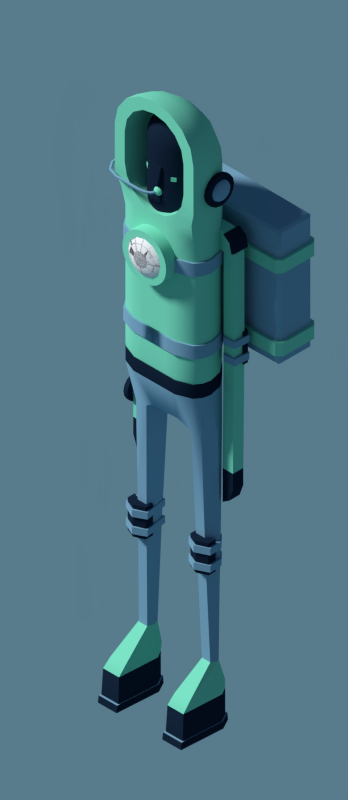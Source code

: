 # Source: char_traveler_turn.blend  (saved by Blender 2.78.0; exported with 4.5.12 LTS)
import bpy
from mathutils import Matrix  # noqa: F401  (used for matrix-valued properties, if any)

bpy.ops.wm.read_factory_settings(use_empty=True)
scene = bpy.context.scene
scene.name = 'Scene'

# ---- collections
col_collection_1 = bpy.data.collections.new('Collection 1'); scene.collection.children.link(col_collection_1)
col_collection_2 = bpy.data.collections.new('Collection 2'); scene.collection.children.link(col_collection_2)

# ---- materials (node trees are filled in below, after node groups)
mat_verde = bpy.data.materials.new('verde')
mat_verde.alpha_threshold = 0.0
mat_verde.diffuse_color = (0.2232, 0.8228, 0.5711, 1.0)
mat_verde.roughness = 0.5
mat_verde.specular_intensity = 0.2
mat_luz = bpy.data.materials.new('luz')
mat_luz.alpha_threshold = 0.0
mat_luz.diffuse_color = (1.0, 1.0, 1.0, 1.0)
mat_luz.roughness = 0.5
mat_luz.specular_intensity = 0.8125
mat_azul_oscuro = bpy.data.materials.new('azul_oscuro')
mat_azul_oscuro.alpha_threshold = 0.0
mat_azul_oscuro.diffuse_color = (0.009134, 0.02122, 0.04519, 1.0)
mat_azul_oscuro.roughness = 0.5
mat_azul_oscuro.specular_intensity = 0.03929
mat_cyan = bpy.data.materials.new('cyan')
mat_cyan.alpha_threshold = 0.0
mat_cyan.diffuse_color = (0.2232, 0.4383, 0.5956, 1.0)
mat_cyan.roughness = 0.5
mat_cyan.specular_intensity = 0.2
mat_azul_oscuro_001 = bpy.data.materials.new('azul_oscuro.001')
mat_azul_oscuro_001.alpha_threshold = 0.0
mat_azul_oscuro_001.diffuse_color = (0.009134, 0.02122, 0.04519, 1.0)
mat_azul_oscuro_001.roughness = 0.5
mat_azul_oscuro_001.specular_intensity = 0.03929
mat_luz_001 = bpy.data.materials.new('luz.001')
mat_luz_001.alpha_threshold = 0.0
mat_luz_001.diffuse_color = (1.0, 1.0, 1.0, 1.0)
mat_luz_001.roughness = 0.5
mat_luz_001.specular_intensity = 0.8125
mat_cyan_001 = bpy.data.materials.new('cyan.001')
mat_cyan_001.alpha_threshold = 0.0
mat_cyan_001.diffuse_color = (0.2232, 0.4383, 0.5956, 1.0)
mat_cyan_001.roughness = 0.5
mat_cyan_001.specular_intensity = 0.2

# ---- node groups
ng_auto_smooth = bpy.data.node_groups.new('Auto Smooth', 'GeometryNodeTree')
_s = ng_auto_smooth.interface.new_socket(name='Geometry', in_out='OUTPUT', socket_type='NodeSocketGeometry')
_s = ng_auto_smooth.interface.new_socket(name='Geometry', in_out='INPUT', socket_type='NodeSocketGeometry')
_s = ng_auto_smooth.interface.new_socket(name='Angle', in_out='INPUT', socket_type='NodeSocketFloat')
_s.subtype = 'ANGLE'
_s.min_value = 0.0
_s.max_value = 3.142
ng_auto_smooth.is_modifier = True
_N = ng_auto_smooth.nodes; _L = ng_auto_smooth.links
n0 = _N.new('NodeGroupOutput'); n0.name = 'Group Output'; n0.location = (480, -100)
n1 = _N.new('NodeGroupInput'); n1.name = 'Group Input'; n1.location = (-420, -300)
n2 = _N.new('NodeGroupInput'); n2.name = 'Group Input.001'; n2.location = (-60, -100)
n3 = _N.new('GeometryNodeSetShadeSmooth'); n3.name = 'Set Shade Smooth'; n3.location = (120, -100)
n3.domain = 'EDGE'
n4 = _N.new('GeometryNodeSetShadeSmooth'); n4.name = 'Set Shade Smooth.001'; n4.location = (300, -100)
n5 = _N.new('GeometryNodeInputMeshEdgeAngle'); n5.name = 'Edge Angle'; n5.location = (-420, -220)
n6 = _N.new('GeometryNodeInputEdgeSmooth'); n6.name = 'Is Edge Smooth'; n6.location = (-60, -160)
n7 = _N.new('GeometryNodeInputShadeSmooth'); n7.name = 'Is Face Smooth'; n7.location = (-240, -340)
n8 = _N.new('FunctionNodeBooleanMath'); n8.name = 'Boolean Math'; n8.location = (-60, -220)
n9 = _N.new('FunctionNodeCompare'); n9.name = 'Compare'; n9.location = (-240, -180)
n9.operation = 'LESS_EQUAL'
_L.new(n5.outputs[0], n9.inputs[0])
_L.new(n4.outputs[0], n0.inputs[0])
_L.new(n1.outputs[1], n9.inputs[1])
_L.new(n9.outputs[0], n8.inputs[0])
_L.new(n7.outputs[0], n8.inputs[1])
_L.new(n2.outputs[0], n3.inputs[0])
_L.new(n6.outputs[0], n3.inputs[1])
_L.new(n3.outputs[0], n4.inputs[0])
_L.new(n8.outputs[0], n3.inputs[2])
n0.is_active_output = True

# ---- material node trees

# ---- world
world_world = bpy.data.worlds.new('World'); scene.world = world_world
world_world.use_nodes = True; world_world.node_tree.nodes.clear()
_N = world_world.node_tree.nodes; _L = world_world.node_tree.links
n0 = _N.new('ShaderNodeOutputWorld'); n0.name = 'World Output'; n0.location = (300, 300)
n1 = _N.new('ShaderNodeBackground'); n1.name = 'Background'; n1.location = (10, 300)
n2 = _N.new('ShaderNodeTexSky'); n2.name = 'Sky Texture'; n2.location = (-190, 300)
n2.sky_type = 'HOSEK_WILKIE'
n2.sun_elevation = 1.571
_L.new(n1.outputs[0], n0.inputs[0])
_L.new(n2.outputs[0], n1.inputs[0])
n0.is_active_output = True
world_world.color = (0.05088, 0.05088, 0.05088)
world_world.use_sun_shadow = False
world_world.sun_shadow_jitter_overblur = 0.0
world_world.cycles.sampling_method = 'NONE'
world_world.cycles.sample_map_resolution = 256

# ---- cameras
cam_camera = bpy.data.cameras.new('Camera')
cam_camera.type = 'ORTHO'
cam_camera.clip_end = 100.0
cam_camera.lens = 35.0
cam_camera.sensor_width = 32.0
cam_camera.sensor_height = 18.0
cam_camera.ortho_scale = 1.064
cam_camera.dof.focus_distance = 0.0

# ---- lights
light_sun_002 = bpy.data.lights.new('Sun.002', 'SUN')
light_sun_002.transmission_factor = 0.0
light_sun_002.angle = 0.1993
light_sun_002.energy = 3.0
light_sun_002.shadow_buffer_clip_start = 0.5
light_sun_002.shadow_soft_size = 0.1
light_sun_002.shadow_cascade_max_distance = 1000.0
light_sun_002.cycles.use_multiple_importance_sampling = False

# ---- meshes
me_cube_001 = bpy.data.meshes.new('Cube.001')
me_cube_001.from_pydata([(-0.000802, -0.0368, 0.8547), (-0.003109, -0.03526, 0.8547), (-0.004651, -0.03295, 0.8547), (-0.005192, -0.03023, 0.8547), (-0.004651, -0.0275, 0.8547), (-0.003109, -0.0252, 0.8547), (-0.000802, -0.02366, 0.8547), (0.00192, -0.02311, 0.8547), (-0.0004373, -0.0368, 0.8561), (-0.002436, -0.03526, 0.8572), (-0.003771, -0.03295, 0.858), (-0.00424, -0.03023, 0.8583), (-0.003771, -0.0275, 0.858), (-0.002436, -0.0252, 0.8572), (-0.0004373, -0.02366, 0.8561), (0.0005589, -0.0368, 0.8571), (-0.0005948, -0.03526, 0.8591), (-0.001366, -0.03295, 0.8604), (-0.001636, -0.03023, 0.8609), (-0.001366, -0.0275, 0.8604), (-0.0005948, -0.0252, 0.8591), (0.0005589, -0.02366, 0.8571), (0.00192, -0.0368, 0.8574), (0.00192, -0.03526, 0.8597), (0.00192, -0.03295, 0.8613), (0.00192, -0.03023, 0.8618), (0.00192, -0.0275, 0.8613), (0.00192, -0.0252, 0.8597), (0.00192, -0.02366, 0.8574), (0.00192, -0.03734, 0.8547), (0.003281, -0.0368, 0.8571), (0.004434, -0.03526, 0.8591), (0.005205, -0.03295, 0.8604), (0.005476, -0.03023, 0.8609), (0.005205, -0.0275, 0.8604), (0.004434, -0.0252, 0.8591), (0.003281, -0.02366, 0.8571), (0.004277, -0.0368, 0.8561), (0.006275, -0.03526, 0.8572), (0.00761, -0.03295, 0.858), (0.008079, -0.03023, 0.8583), (0.00761, -0.0275, 0.858), (0.006275, -0.0252, 0.8572), (0.004277, -0.02366, 0.8561), (0.004641, -0.0368, 0.8547), (0.006949, -0.03526, 0.8547), (0.008491, -0.03295, 0.8547), (0.009032, -0.03023, 0.8547), (0.008491, -0.0275, 0.8547), (0.006949, -0.0252, 0.8547), (0.004641, -0.02366, 0.8547), (0.004277, -0.0368, 0.8533), (0.006275, -0.03526, 0.8522), (0.00761, -0.03295, 0.8514), (0.008079, -0.03023, 0.8511), (0.00761, -0.0275, 0.8514), (0.006275, -0.0252, 0.8522), (0.004277, -0.02366, 0.8533), (0.003281, -0.0368, 0.8523), (0.004434, -0.03526, 0.8503), (0.005205, -0.03295, 0.849), (0.005476, -0.03023, 0.8485), (0.005205, -0.0275, 0.849), (0.004434, -0.0252, 0.8503), (0.003281, -0.02366, 0.8523), (0.00192, -0.0368, 0.852), (0.00192, -0.03526, 0.8497), (0.00192, -0.03295, 0.8481), (0.00192, -0.03023, 0.8476), (0.00192, -0.0275, 0.8481), (0.00192, -0.0252, 0.8497), (0.00192, -0.02366, 0.852), (0.0005589, -0.0368, 0.8523), (-0.0005948, -0.03526, 0.8503), (-0.001366, -0.03295, 0.849), (-0.001636, -0.03023, 0.8485), (-0.001366, -0.0275, 0.849), (-0.0005948, -0.0252, 0.8503), (0.0005589, -0.02366, 0.8523), (-0.0004373, -0.0368, 0.8533), (-0.002436, -0.03526, 0.8522), (-0.003771, -0.03295, 0.8514), (-0.00424, -0.03023, 0.8511), (-0.003771, -0.0275, 0.8514), (-0.002436, -0.0252, 0.8522), (-0.0004373, -0.02366, 0.8533), (-0.1111, 0.07402, 0.8129), (-0.109, 0.07609, 0.8129), (-0.1111, 0.07822, 0.8129), (-0.1132, 0.07614, 0.8129), (-0.1111, 0.07404, 0.8286), (-0.109, 0.07612, 0.8286), (-0.111, 0.07819, 0.8292), (-0.1132, 0.07612, 0.8292), (-0.1081, 0.07095, 0.8382), (-0.106, 0.07298, 0.8383), (-0.1076, 0.07462, 0.8401), (-0.1098, 0.07258, 0.84), (-0.1015, 0.06284, 0.8458), (-0.09921, 0.06468, 0.8462), (-0.1003, 0.06566, 0.8487), (-0.1027, 0.06381, 0.8484), (-0.09496, 0.05229, 0.851), (-0.09235, 0.0536, 0.8516), (-0.09323, 0.05413, 0.8543), (-0.09584, 0.05281, 0.8538), (-0.09212, 0.04206, 0.8529), (-0.08929, 0.04251, 0.8536), (-0.09007, 0.04267, 0.8565), (-0.0929, 0.04222, 0.8558), (-0.09215, -0.002733, 0.8529), (-0.08928, -0.002566, 0.8536), (-0.09004, -0.00261, 0.8565), (-0.09291, -0.002777, 0.8558), (-0.08913, -0.02823, 0.8529), (-0.08646, -0.0272, 0.8536), (-0.08717, -0.02747, 0.8565), (-0.08984, -0.02851, 0.8558), (-0.07892, -0.04246, 0.8529), (-0.07722, -0.04015, 0.8536), (-0.07767, -0.04076, 0.8565), (-0.07937, -0.04308, 0.8558), (-0.06154, -0.0482, 0.8529), (-0.06106, -0.04537, 0.8536), (-0.06119, -0.04612, 0.8565), (-0.06167, -0.04895, 0.8558), (-0.03718, -0.04876, 0.8529), (-0.03715, -0.04589, 0.8536), (-0.03716, -0.04665, 0.8565), (-0.03719, -0.04952, 0.8558), (-0.018, -0.04876, 0.8529), (-0.01823, -0.0459, 0.8536), (-0.01816, -0.04666, 0.8565), (-0.01793, -0.04952, 0.8558), (-0.007649, -0.04707, 0.8529), (-0.008655, -0.04438, 0.8536), (-0.008388, -0.0451, 0.8565), (-0.007382, -0.04778, 0.8558), (-0.001003, -0.04292, 0.8529), (-0.003121, -0.04098, 0.8536), (-0.002559, -0.0415, 0.8565), (-0.0004408, -0.04343, 0.8558), (0.002323, -0.03636, 0.8529), (-0.0004436, -0.0356, 0.8536), (0.0002908, -0.0358, 0.8565), (0.003057, -0.03657, 0.8558), (0.002973, -0.02766, 0.8529), (0.0001051, -0.02778, 0.8536), (0.0008665, -0.02775, 0.8565), (0.003734, -0.02763, 0.8558), (-0.1111, 0.08722, 0.8129), (-0.109, 0.0893, 0.8129), (-0.1111, 0.09142, 0.8129), (-0.1132, 0.08934, 0.8129), (-0.1111, 0.08723, 0.8419), (-0.109, 0.08932, 0.8417), (-0.1111, 0.09141, 0.8423), (-0.1131, 0.08932, 0.8426), (-0.1059, 0.085, 0.8529), (-0.104, 0.08716, 0.8523), (-0.1055, 0.08899, 0.8541), (-0.1074, 0.08683, 0.8547), (-0.09465, 0.07837, 0.8631), (-0.09264, 0.08049, 0.8626), (-0.09352, 0.08192, 0.865), (-0.09553, 0.0798, 0.8656), (-0.08359, 0.06819, 0.8706), (-0.08107, 0.06977, 0.8705), (-0.08149, 0.0707, 0.8733), (-0.084, 0.06912, 0.8734), (-0.07877, 0.05515, 0.8736), (-0.07586, 0.05569, 0.8737), (-0.07602, 0.05597, 0.8766), (-0.07894, 0.05544, 0.8765), (-0.07878, 0.05023, 0.8735), (-0.07581, 0.05026, 0.8737), (-0.07595, 0.05023, 0.8766), (-0.07892, 0.0502, 0.8765), (-0.07873, 0.04594, 0.8735), (-0.07576, 0.04596, 0.8736), (-0.07589, 0.04594, 0.8766), (-0.07886, 0.04592, 0.8764), (-0.07872, 0.03956, 0.8735), (-0.07575, 0.03955, 0.8736), (-0.07588, 0.03956, 0.8766), (-0.07885, 0.03957, 0.8764), (-0.07881, 0.02797, 0.8735), (-0.07585, 0.02793, 0.8737), (-0.07598, 0.02797, 0.8766), (-0.07895, 0.028, 0.8765), (-0.1111, 0.1023, 0.8129), (-0.109, 0.1044, 0.8129), (-0.1111, 0.1065, 0.8129), (-0.1132, 0.1044, 0.8129), (-0.1111, 0.1023, 0.8629), (-0.109, 0.1044, 0.8629), (-0.1111, 0.1065, 0.8629), (-0.1132, 0.1044, 0.8629), (0.008757, 0.01247, 0.969), (0.01718, 0.01247, 0.9665), (0.02494, 0.01247, 0.9623), (0.03174, 0.01247, 0.9567), (0.03732, 0.01247, 0.9499), (0.04147, 0.01247, 0.9422), (0.04403, 0.01247, 0.9338), (0.04489, 0.01247, 0.925), (0.008589, 0.01076, 0.969), (0.01685, 0.00912, 0.9665), (0.02446, 0.007606, 0.9623), (0.03113, 0.006279, 0.9567), (0.03661, 0.00519, 0.9499), (0.04067, 0.004381, 0.9422), (0.04318, 0.003883, 0.9338), (0.04403, 0.003714, 0.925), (0.008091, 0.00912, 0.969), (0.01587, 0.005898, 0.9665), (0.02304, 0.002928, 0.9623), (0.02932, 0.0003249, 0.9567), (0.03448, -0.001811, 0.9499), (0.03831, -0.003399, 0.9422), (0.04067, -0.004376, 0.9338), (0.04147, -0.004706, 0.925), (0.007281, 0.007606, 0.969), (0.01428, 0.002928, 0.9665), (0.02074, -0.001383, 0.9623), (0.02639, -0.005163, 0.9567), (0.03103, -0.008264, 0.9499), (0.03448, -0.01057, 0.9422), (0.03661, -0.01199, 0.9338), (0.03732, -0.01247, 0.925), (0.006192, 0.006279, 0.969), (0.01215, 0.0003249, 0.9665), (0.01763, -0.005163, 0.9623), (0.02244, -0.009972, 0.9567), (0.02639, -0.01392, 0.9499), (0.02932, -0.01685, 0.9422), (0.03113, -0.01866, 0.9338), (0.03174, -0.01927, 0.925), (0.004865, 0.00519, 0.969), (0.009543, -0.001811, 0.9665), (0.01385, -0.008264, 0.9623), (0.01763, -0.01392, 0.9567), (0.02074, -0.01856, 0.9499), (0.02304, -0.02201, 0.9422), (0.02446, -0.02413, 0.9338), (0.02494, -0.02485, 0.925), (0.003351, 0.004381, 0.969), (0.006574, -0.003399, 0.9665), (0.009543, -0.01057, 0.9623), (0.01215, -0.01685, 0.9567), (0.01428, -0.02201, 0.9499), (0.01587, -0.02584, 0.9422), (0.01685, -0.0282, 0.9338), (0.01718, -0.029, 0.925), (0.001708, 0.003883, 0.969), (0.003351, -0.004376, 0.9665), (0.004865, -0.01199, 0.9623), (0.006192, -0.01866, 0.9567), (0.007281, -0.02413, 0.9499), (0.008091, -0.0282, 0.9422), (0.008589, -0.03071, 0.9338), (0.008757, -0.03155, 0.925), (0.008757, -0.03155, 0.8224), (0.01718, -0.029, 0.8224), (0.02494, -0.02485, 0.8224), (0.03174, -0.01927, 0.8224), (0.03732, -0.01247, 0.8224), (0.04147, -0.004706, 0.8224), (0.04403, 0.003714, 0.8224), (0.04489, 0.01247, 0.8224), (0.008006, -0.03747, 0.7171), (0.0157, -0.03747, 0.7195), (0.0228, -0.03747, 0.7233), (0.02902, -0.03747, 0.7284), (0.03412, -0.03747, 0.7346), (0.03791, -0.03747, 0.7417), (0.04025, -0.03747, 0.7494), (0.04104, -0.03747, 0.7574), (0.04025, -0.03747, 0.7654), (0.03791, -0.03747, 0.7731), (0.03412, -0.03747, 0.7802), (0.02902, -0.03747, 0.7864), (0.0228, -0.03747, 0.7915), (0.0157, -0.03747, 0.7953), (0.008006, -0.03747, 0.7976), (0.008006, -0.05602, 0.7171), (0.0157, -0.05602, 0.7195), (0.0228, -0.05602, 0.7233), (0.02902, -0.05602, 0.7284), (0.03412, -0.05602, 0.7346), (0.03791, -0.05602, 0.7417), (0.04025, -0.05602, 0.7494), (0.04104, -0.05602, 0.7574), (0.04025, -0.05602, 0.7654), (0.03791, -0.05602, 0.7731), (0.03412, -0.05602, 0.7802), (0.02902, -0.05602, 0.7864), (0.0228, -0.05602, 0.7915), (0.0157, -0.05602, 0.7953), (0.008006, -0.05602, 0.7976), (-0.02647, -0.05601, 0.7727), (-0.02026, -0.0606, 0.7691), (-0.01097, -0.06366, 0.7637), (-0.006331, -0.06366, 0.7683), (-0.0117, -0.0606, 0.7776), (-0.01528, -0.05601, 0.7838), (0.006331, -0.06366, 0.7683), (0.0117, -0.0606, 0.7776), (0.01528, -0.05601, 0.7838), (0.02647, -0.05601, 0.7727), (0.02026, -0.0606, 0.7691), (0.01097, -0.06366, 0.7637), (0.01266, -0.06366, 0.7574), (0.0234, -0.0606, 0.7574), (0.03057, -0.05601, 0.7574), (0.02647, -0.05601, 0.7421), (0.02026, -0.0606, 0.7457), (0.01097, -0.06366, 0.751), (0.006331, -0.06366, 0.7464), (0.0117, -0.0606, 0.7371), (0.01528, -0.05601, 0.7309), (-0.006331, -0.06366, 0.7464), (-0.0117, -0.0606, 0.7371), (-0.01528, -0.05601, 0.7309), (-0.02647, -0.05601, 0.7421), (-0.02026, -0.0606, 0.7457), (-0.01097, -0.06366, 0.751), (-0.01266, -0.06366, 0.7574), (-0.0234, -0.0606, 0.7574), (-0.03057, -0.05601, 0.7574), (0.02209, -0.03747, 0.7994), (0.07394, -0.03747, 0.8937), (0.05544, -0.03747, 0.9265), (0.05122, -0.03747, 0.9477), (0.0392, -0.03747, 0.9657), (0.02122, -0.03747, 0.9777), (0.02122, -0.03747, 0.8258), (0.0392, -0.03747, 0.8379), (0.05122, -0.03747, 0.8558), (0.05544, -0.03747, 0.8771), (0.07392, -0.03747, 0.9317), (0.0683, -0.03747, 0.9584), (0.05227, -0.03747, 0.9811), (0.02829, -0.03747, 0.9962), (0.07392, -0.0289, 0.9304), (0.0683, -0.02286, 0.9562), (0.05227, -0.01775, 0.9781), (0.02829, -0.01433, 0.9927), (0.07392, -0.02091, 0.9266), (0.0683, -0.009255, 0.9497), (0.05227, 0.0006283, 0.9693), (0.02829, 0.007232, 0.9825), (0.07392, -0.01406, 0.9205), (0.0683, 0.002431, 0.9394), (0.05227, 0.01641, 0.9555), (0.02829, 0.02575, 0.9662), (0.07392, -0.008794, 0.9127), (0.0683, 0.0114, 0.9261), (0.05227, 0.02852, 0.9374), (0.02829, 0.03996, 0.945), (0.07392, -0.005486, 0.9035), (0.0683, 0.01704, 0.9105), (0.05227, 0.03613, 0.9163), (0.02829, 0.04889, 0.9202), (0.07392, -0.004358, 0.8937), (0.0683, 0.01896, 0.8937), (0.05227, 0.03873, 0.8937), (0.02829, 0.05193, 0.8937), (0.05544, -0.03747, 0.8937), (0.07392, -0.004358, 0.8153), (0.0683, 0.01896, 0.8153), (0.05227, 0.03873, 0.8153), (0.02829, 0.05193, 0.8153), (0.02829, 0.05193, 0.7994), (0.05227, 0.03873, 0.7994), (0.07394, -0.03747, 0.8527), (0.02829, 0.05193, 0.8527), (0.0683, 0.01896, 0.8527), (0.05227, 0.03873, 0.8527), (0.07392, -0.004358, 0.8527), (0.05227, 0.03873, 0.8732), (0.07394, -0.03747, 0.8732), (0.02829, 0.05193, 0.8732), (0.0683, 0.01896, 0.8732), (0.07392, -0.004358, 0.8732), (0.06591, -0.03319, 0.8299), (0.02829, 0.05193, 0.8322), (0.0683, 0.01896, 0.8322), (0.07392, -0.004358, 0.8322), (0.05227, 0.03873, 0.8322), (0.0683, 0.01896, 0.7994), (0.07392, -0.004358, 0.7994), (0.02209, -0.03747, 0.8153), (0.03874, -0.03747, 0.8153), (0.05544, -0.03393, 0.9265), (0.05122, -0.03393, 0.9477), (0.0392, -0.03393, 0.9657), (0.02122, -0.03393, 0.9777), (0.02122, -0.03393, 0.8258), (0.0392, -0.03393, 0.8379), (0.05122, -0.03393, 0.8558), (0.05544, -0.03393, 0.8771), (0.05544, -0.03393, 0.8937), (0.03874, -0.03747, 0.7994), (0.02209, -0.03747, 0.7667), (0.02829, 0.05193, 0.7667), (0.05227, 0.03873, 0.7667), (0.0683, 0.01896, 0.7667), (0.07392, -0.004358, 0.7667), (0.03874, -0.03747, 0.7667), (0.07124, -0.01703, 0.7994), (0.07124, -0.01703, 0.7667), (0.06362, -0.02777, 0.7994), (0.06362, -0.02777, 0.7667), (0.02209, -0.03747, 0.5675), (0.02829, 0.05193, 0.5675), (0.05227, 0.03873, 0.5675), (0.0683, 0.01896, 0.5675), (0.07392, -0.004358, 0.5675), (0.03874, -0.03747, 0.5675), (0.07124, -0.01703, 0.5675), (0.06362, -0.02777, 0.5675), (0.02209, -0.03747, 0.5454), (0.02829, 0.05193, 0.5454), (0.05227, 0.03873, 0.5454), (0.0683, 0.01896, 0.5454), (0.07392, -0.004358, 0.5454), (0.03874, -0.03747, 0.5454), (0.07124, -0.01703, 0.5454), (0.06362, -0.02777, 0.5454), (0.0683, 0.01896, 0.5746), (0.05227, 0.03873, 0.5746), (0.02209, -0.03747, 0.5746), (0.03874, -0.03747, 0.5746), (0.02829, 0.05193, 0.5746), (0.07392, -0.004358, 0.5746), (0.06362, -0.02777, 0.5746), (0.07124, -0.01703, 0.5746), (0.0676, 0.01875, 0.568), (0.02242, -0.03643, 0.568), (0.07311, -0.004051, 0.568), (0.05193, 0.03808, 0.568), (0.0387, -0.03643, 0.568), (0.02848, 0.051, 0.568), (0.06303, -0.02694, 0.568), (0.07049, -0.01644, 0.568), (0.02213, -0.01672, 0.4889), (0.0248, 0.0365, 0.4889), (0.04208, 0.03187, 0.4738), (0.06541, 0.02509, 0.4738), (0.07341, 0.009176, 0.4738), (0.04208, -0.009961, 0.4738), (0.06141, -0.009961, 0.4738), (0.03822, 0.009176, 0.4738), (0.02252, 0.009928, 0.4738), (0.06568, 0.01672, 0.1051), (0.06735, 0.02014, 0.2753), (0.075, 0.01155, 0.2753), (0.06334, -0.004291, 0.2753), (0.04742, -0.004291, 0.2753), (0.04389, 0.01155, 0.2753), (0.04742, 0.02501, 0.2753), (0.07254, 0.01154, 0.1051), (0.06712, 0.001015, 0.1051), (0.05146, 0.001015, 0.1051), (0.04843, 0.01154, 0.1051), (0.05116, 0.02028, 0.1051), (0.07392, 0.00738, 0.8998), (0.07392, -0.002208, 0.8979), (0.07392, -0.01034, 0.8925), (0.07392, -0.01577, 0.8843), (0.07392, -0.01767, 0.8748), (0.07392, -0.01577, 0.8652), (0.07392, -0.01034, 0.857), (0.07392, -0.002208, 0.8516), (0.07392, 0.00738, 0.8497), (0.07392, 0.01697, 0.8516), (0.07392, 0.0251, 0.857), (0.07392, 0.03053, 0.8652), (0.07392, 0.03244, 0.8748), (0.07392, 0.03053, 0.8843), (0.07392, 0.0251, 0.8925), (0.07392, 0.01697, 0.8979), (0.08076, 0.00738, 0.8998), (0.08076, -0.002208, 0.8979), (0.08076, -0.01034, 0.8925), (0.08076, -0.01577, 0.8843), (0.08076, -0.01767, 0.8748), (0.08076, -0.01577, 0.8652), (0.08076, -0.01034, 0.857), (0.08076, -0.002208, 0.8516), (0.08076, 0.00738, 0.8497), (0.08076, 0.01697, 0.8516), (0.08076, 0.0251, 0.857), (0.08076, 0.03053, 0.8652), (0.08076, 0.03244, 0.8748), (0.08076, 0.03053, 0.8843), (0.08076, 0.0251, 0.8925), (0.08076, 0.01697, 0.8979), (0.08789, 0.00738, 0.8809), (0.08622, 0.00738, 0.8862), (0.08371, 0.00738, 0.8897), (0.08076, 0.00738, 0.8909), (0.08789, 0.009743, 0.8805), (0.08622, 0.01175, 0.8853), (0.08371, 0.01308, 0.8885), (0.08076, 0.01355, 0.8897), (0.08789, 0.01175, 0.8791), (0.08622, 0.01545, 0.8828), (0.08371, 0.01792, 0.8853), (0.08076, 0.01879, 0.8862), (0.08789, 0.01308, 0.8771), (0.08622, 0.01792, 0.8791), (0.08371, 0.02115, 0.8805), (0.08076, 0.02228, 0.8809), (0.08789, 0.01355, 0.8748), (0.08622, 0.01879, 0.8748), (0.08371, 0.02228, 0.8748), (0.08076, 0.02351, 0.8748), (0.08848, 0.00738, 0.8748), (0.08789, 0.01308, 0.8724), (0.08622, 0.01792, 0.8704), (0.08371, 0.02115, 0.8691), (0.08076, 0.02228, 0.8686), (0.08789, 0.01175, 0.8704), (0.08622, 0.01545, 0.8667), (0.08371, 0.01792, 0.8642), (0.08076, 0.01879, 0.8633), (0.08789, 0.009743, 0.8691), (0.08622, 0.01175, 0.8642), (0.08371, 0.01308, 0.861), (0.08076, 0.01355, 0.8599), (0.08789, 0.00738, 0.8686), (0.08622, 0.00738, 0.8633), (0.08371, 0.00738, 0.8599), (0.08076, 0.00738, 0.8586), (0.08789, 0.005018, 0.8691), (0.08622, 0.003015, 0.8642), (0.08371, 0.001677, 0.861), (0.08076, 0.001207, 0.8599), (0.08789, 0.003015, 0.8704), (0.08622, -0.0006852, 0.8667), (0.08371, -0.003158, 0.8642), (0.08076, -0.004026, 0.8633), (0.08789, 0.001677, 0.8724), (0.08622, -0.003158, 0.8704), (0.08371, -0.006389, 0.8691), (0.08076, -0.007523, 0.8686), (0.08789, 0.001207, 0.8748), (0.08622, -0.004026, 0.8748), (0.08371, -0.007523, 0.8748), (0.08076, -0.008751, 0.8748), (0.08789, 0.001677, 0.8771), (0.08622, -0.003158, 0.8791), (0.08371, -0.006388, 0.8805), (0.08076, -0.007523, 0.8809), (0.08789, 0.003015, 0.8791), (0.08622, -0.0006852, 0.8828), (0.08371, -0.003158, 0.8853), (0.08076, -0.004026, 0.8862), (0.08789, 0.005018, 0.8805), (0.08622, 0.003015, 0.8853), (0.08371, 0.001677, 0.8885), (0.08076, 0.001207, 0.8897), (0.135, 0.05782, 0.597), (0.135, 0.06243, 0.5924), (0.1396, 0.0625, 0.597), (0.135, 0.06243, 0.8116), (0.135, 0.05782, 0.807), (0.1396, 0.0625, 0.807), (0.135, 0.1214, 0.597), (0.1396, 0.1167, 0.597), (0.135, 0.1168, 0.5924), (0.135, 0.1168, 0.8116), (0.1396, 0.1167, 0.807), (0.135, 0.1214, 0.807), (0.07048, 0.02589, 0.0543), (0.07923, 0.01154, 0.0543), (0.07558, -0.05792, 0.0543), (0.04552, -0.05792, 0.0543), (0.04174, 0.01154, 0.0543), (0.05063, 0.02589, 0.0543), (0.07232, 0.02932, 0.000692), (0.08268, 0.01013, 0.000692), (0.07836, -0.06511, 0.000692), (0.04278, -0.06511, 0.000692), (0.03829, 0.01013, 0.000692), (0.04882, 0.02932, 0.000692), (0.0743, 0.03873, 0.7994), (0.0743, 0.01896, 0.7994), (0.0743, 0.03873, 0.7667), (0.0743, 0.01896, 0.7667), (0.08815, 0.03873, 0.7903), (0.08815, 0.01896, 0.7903), (0.0937, 0.03873, 0.7667), (0.0937, 0.01896, 0.7667), (0.0743, 0.03873, 0.6124), (0.0743, 0.01896, 0.6124), (0.0937, 0.03873, 0.6124), (0.0937, 0.01896, 0.6124), (0.0743, 0.03675, 0.4166), (0.0743, 0.01698, 0.4166), (0.0937, 0.03675, 0.4166), (0.0937, 0.01698, 0.4166), (0.0743, 0.03675, 0.3614), (0.0743, 0.01698, 0.3614), (0.08679, 0.03675, 0.3693), (0.08679, 0.01698, 0.3693), (0.0743, 0.01698, 0.389), (0.0937, 0.01698, 0.389), (0.0743, 0.03675, 0.389), (0.0937, 0.03675, 0.389), (0.04207, -0.01128, 0.2566), (0.04207, -0.01128, 0.3085), (0.04207, 0.002341, 0.2566), (0.04207, 0.002341, 0.3085), (0.07592, -0.01128, 0.2566), (0.07592, -0.01128, 0.3085), (0.07592, 0.002341, 0.2566), (0.07592, 0.002341, 0.3085), (0.059, -0.004811, 0.3085), (0.059, -0.004811, 0.2566), (0.059, -0.01843, 0.3085), (0.059, -0.01843, 0.2566), (0.03866, -0.0112, 0.2906), (0.03866, -0.0112, 0.3019), (0.04514, 0.02852, 0.2906), (0.04514, 0.02852, 0.3019), (0.07939, -0.011, 0.2906), (0.07939, -0.011, 0.3019), (0.07801, 0.01101, 0.2906), (0.07801, 0.01101, 0.3019), (0.0663, 0.0236, 0.3019), (0.0663, 0.0236, 0.2906), (0.05795, -0.02135, 0.3019), (0.05795, -0.02135, 0.2906), (0.03866, -0.0112, 0.2627), (0.03866, -0.0112, 0.274), (0.04514, 0.02852, 0.2627), (0.04514, 0.02852, 0.274), (0.07939, -0.011, 0.2627), (0.07939, -0.011, 0.274), (0.07801, 0.01101, 0.2627), (0.07801, 0.01101, 0.274), (0.0663, 0.0236, 0.274), (0.0663, 0.0236, 0.2627), (0.05795, -0.02135, 0.274), (0.05795, -0.02135, 0.2627), (0.04328, -0.0638, 0.01223), (0.07785, -0.0638, 0.01223), (0.07199, 0.0287, 0.01223), (0.04914, 0.0287, 0.01223), (0.08205, 0.01038, 0.01223), (0.03892, 0.01038, 0.01223), (0.07652, -0.06025, 0.01223), (0.05002, 0.0254, 0.01223), (0.08039, 0.008613, 0.01223), (0.0446, -0.06025, 0.01223), (0.0711, 0.0254, 0.01223), (0.04058, 0.008613, 0.01223), (0.09605, 0.04322, 0.5861), (0.09605, 0.04322, 0.638), (0.09623, 0.03432, 0.5861), (0.09623, 0.03432, 0.638), (0.06957, 0.04283, 0.5861), (0.06957, 0.04283, 0.638), (0.06976, 0.03394, 0.5861), (0.06976, 0.03394, 0.638), (0.0829, 0.0388, 0.638), (0.0829, 0.0388, 0.5861), (0.0821, 0.04647, 0.638), (0.0821, 0.04647, 0.5861), (0.09873, 0.0432, 0.6201), (0.09873, 0.0432, 0.6314), (0.09684, 0.01718, 0.6201), (0.09684, 0.01718, 0.6314), (0.06686, 0.04261, 0.6201), (0.06686, 0.04261, 0.6314), (0.07315, 0.01997, 0.6201), (0.07315, 0.01997, 0.6314), (0.07757, 0.01528, 0.6314), (0.07757, 0.01528, 0.6201), (0.08288, 0.04839, 0.6314), (0.08288, 0.04839, 0.6201), (0.09873, 0.0432, 0.5922), (0.09873, 0.0432, 0.6035), (0.09684, 0.01718, 0.5922), (0.09684, 0.01718, 0.6035), (0.06686, 0.04261, 0.5922), (0.06686, 0.04261, 0.6035), (0.07315, 0.01997, 0.5922), (0.07315, 0.01997, 0.6035), (0.07757, 0.01528, 0.6035), (0.07757, 0.01528, 0.5922), (0.08288, 0.04839, 0.6035), (0.08288, 0.04839, 0.5922), (0.05544, 0.01315, 0.9265), (0.05122, 0.01315, 0.9477), (0.0392, 0.01315, 0.9657), (0.02122, 0.01315, 0.9777), (0.02122, 0.01315, 0.8258), (0.0392, 0.01315, 0.8379), (0.05122, 0.01315, 0.8558), (0.05544, 0.01315, 0.8771), (0.05544, 0.01315, 0.8937), (0.02494, -0.02485, 0.908), (0.008757, -0.03155, 0.908), (0.01718, -0.029, 0.908), (0.04147, -0.004706, 0.908), (0.03174, -0.01927, 0.908), (0.04489, 0.01247, 0.908), (0.03732, -0.01247, 0.908), (0.04403, 0.003714, 0.908), (0.04244, 0.005234, 0.8653), (0.04244, 0.005234, 0.8915), (0.04244, 0.01971, 0.8653), (0.04244, 0.01971, 0.8915), (0.05212, 0.005234, 0.8653), (0.05212, 0.005234, 0.8915), (0.05212, 0.01971, 0.8653), (0.05212, 0.01971, 0.8915), (0.02184, -0.02791, 0.8776), (0.02184, -0.02791, 0.8838), (0.02184, -0.01906, 0.8776), (0.02184, -0.01906, 0.8838), (0.02757, -0.02389, 0.8776), (0.02757, -0.02389, 0.8838), (0.02757, -0.01906, 0.8776), (0.02757, -0.01906, 0.8838), (0.005562, -0.03713, 0.8678), (0.008929, -0.03401, 0.897), (0.005562, -0.03079, 0.8678), (0.008929, -0.03079, 0.897), (0.07571, 0.041, 0.797), (0.07571, 0.01669, 0.797), (0.08727, 0.041, 0.7877), (0.08727, 0.01669, 0.7877), (0.09121, 0.041, 0.7709), (0.09121, 0.01669, 0.7709), (0.08285, 0.041, 0.802), (0.08285, 0.01669, 0.802), (0.09441, 0.041, 0.7927), (0.09441, 0.01669, 0.7927), (0.09835, 0.041, 0.7759), (0.09835, 0.01669, 0.7759), (0.1396, 0.1167, 0.7671), (0.135, 0.1214, 0.7671), (0.135, 0.05782, 0.7671), (0.1396, 0.0625, 0.7671), (0.1396, 0.1167, 0.7671), (0.135, 0.1214, 0.7671), (0.135, 0.05782, 0.7671), (0.1396, 0.0625, 0.7671), (0.1396, 0.1167, 0.7457), (0.135, 0.1214, 0.7457), (0.135, 0.05782, 0.7457), (0.1396, 0.0625, 0.7457), (7.245e-05, 0.1285, 0.7671), (7.245e-05, 0.1285, 0.7457), (0.1372, 0.1266, 0.7457), (0.1372, 0.1266, 0.7671), (0.1449, 0.1189, 0.7457), (0.1449, 0.1189, 0.7671), (0.1373, 0.05262, 0.7671), (0.1373, 0.05262, 0.7457), (7.837e-05, 0.05056, 0.7457), (7.837e-05, 0.05056, 0.7671), (0.1449, 0.06035, 0.7457), (0.1449, 0.06035, 0.7671), (0.1396, 0.1167, 0.6325), (0.135, 0.1214, 0.6325), (0.135, 0.05782, 0.6325), (0.1396, 0.0625, 0.6325), (0.1396, 0.1167, 0.6111), (0.135, 0.1214, 0.6111), (0.135, 0.05782, 0.6111), (0.1396, 0.0625, 0.6111), (0.1372, 0.1266, 0.6111), (0.1372, 0.1266, 0.6325), (0.1449, 0.1189, 0.6111), (0.1449, 0.1189, 0.6325), (0.1373, 0.05262, 0.6325), (0.1373, 0.05262, 0.6111), (7.837e-05, 0.05056, 0.6111), (7.837e-05, 0.05056, 0.6325), (0.1449, 0.06035, 0.6111), (0.1449, 0.06035, 0.6325), (0.05227, 0.03873, 0.6113), (0.03874, -0.03747, 0.6113), (0.02829, 0.05193, 0.6113), (0.06362, -0.02777, 0.6113), (0.07124, -0.01703, 0.6113), (0.0683, 0.01896, 0.6113), (0.02209, -0.03747, 0.6113), (0.07392, -0.004358, 0.6113), (0.05227, 0.03873, 0.6113), (0.03874, -0.03747, 0.6113), (0.02829, 0.05193, 0.6113), (0.06362, -0.02777, 0.6113), (0.07124, -0.01703, 0.6113), (0.0683, 0.01896, 0.6113), (0.02209, -0.03747, 0.6113), (0.07392, -0.004358, 0.6113), (0.05227, 0.03873, 0.6329), (0.03874, -0.03747, 0.6329), (0.02829, 0.05193, 0.6329), (0.06362, -0.02777, 0.6329), (0.07124, -0.01703, 0.6329), (0.0683, 0.01896, 0.6329), (0.02209, -0.03747, 0.6329), (0.07392, -0.004358, 0.6329), (0.07385, -0.01817, 0.6113), (0.07385, -0.01817, 0.6329), (0.06541, -0.03006, 0.6329), (0.06541, -0.03006, 0.6113), (0.07086, 0.02023, 0.6113), (0.07086, 0.02023, 0.6329), (0.07678, -0.004317, 0.6329), (0.07678, -0.004317, 0.6113), (0.03927, -0.04026, 0.6113), (0.03927, -0.04026, 0.6329), (0.02209, -0.04026, 0.6329), (0.02209, -0.04026, 0.6113), (0.0004514, 0.05933, 0.6113), (0.0004514, 0.05933, 0.6329), (0.02921, 0.05461, 0.6329), (0.02921, 0.05461, 0.6113), (0.05409, 0.04091, 0.6113), (0.05409, 0.04091, 0.6329), (0.05227, 0.03873, 0.7451), (0.03874, -0.03747, 0.7451), (0.02829, 0.05193, 0.7451), (0.06362, -0.02777, 0.7451), (0.07124, -0.01703, 0.7451), (0.0683, 0.01896, 0.7451), (0.02209, -0.03747, 0.7451), (0.07392, -0.004358, 0.7451), (0.05227, 0.03873, 0.7668), (0.03874, -0.03747, 0.7668), (0.02829, 0.05193, 0.7668), (0.06362, -0.02777, 0.7668), (0.07124, -0.01703, 0.7668), (0.0683, 0.01896, 0.7668), (0.02209, -0.03747, 0.7668), (0.07392, -0.004358, 0.7668), (0.07385, -0.01817, 0.7451), (0.07385, -0.01817, 0.7668), (0.06541, -0.03006, 0.7668), (0.06541, -0.03006, 0.7451), (0.07086, 0.02023, 0.7451), (0.07086, 0.02023, 0.7668), (0.07678, -0.004317, 0.7668), (0.07678, -0.004317, 0.7451), (0.03927, -0.04026, 0.7451), (0.03927, -0.04026, 0.7668), (0.02209, -0.04026, 0.7668), (0.02209, -0.04026, 0.7451), (0.0004514, 0.05933, 0.7451), (0.0004514, 0.05933, 0.7668), (0.02921, 0.05461, 0.7668), (0.02921, 0.05461, 0.7451), (0.05409, 0.04091, 0.7451), (0.05409, 0.04091, 0.7668), (0.0937, 0.03855, 0.5953), (0.0743, 0.03855, 0.5953), (0.0937, 0.01879, 0.5953), (0.0743, 0.01879, 0.5953), (0.0743, 0.03873, 0.6261), (0.0743, 0.01896, 0.6261), (0.0937, 0.03873, 0.6261), (0.0937, 0.01896, 0.6261), (0.0743, 0.01896, 0.7021), (0.0743, 0.03873, 0.7021), (0.0937, 0.03873, 0.7021), (0.0937, 0.01896, 0.7021), (0.05227, 0.03873, 0.689), (0.03874, -0.03747, 0.689), (0.02829, 0.05193, 0.689), (0.06362, -0.02777, 0.689), (0.07124, -0.01703, 0.689), (0.0683, 0.01896, 0.689), (0.02209, -0.03747, 0.689), (0.07392, -0.004358, 0.689), (0.04623, -0.005549, 0.3193), (0.04263, 0.01102, 0.3193), (0.04623, 0.02654, 0.3193), (0.07465, 0.01102, 0.3193), (0.06292, -0.005549, 0.3193), (0.06692, 0.02124, 0.3193), (0.04804, -0.003477, 0.2492), (0.04799, 0.02429, 0.2492), (0.04459, 0.01154, 0.2492), (0.06709, 0.01962, 0.2492), (0.07462, 0.01154, 0.2492), (0.06392, -0.003477, 0.2492), (0.07883, 0.0132, 0.06787), (0.06991, 0.02609, 0.06787), (0.04601, -0.04491, 0.06787), (0.07437, -0.04491, 0.06787), (0.04998, 0.02711, 0.06787), (0.04214, 0.0132, 0.06787), (-0.008757, 0.01247, 0.969), (-0.01718, 0.01247, 0.9665), (-0.02494, 0.01247, 0.9623), (-0.03174, 0.01247, 0.9567), (-0.03732, 0.01247, 0.9499), (-0.04147, 0.01247, 0.9422), (-0.04403, 0.01247, 0.9338), (-0.04489, 0.01247, 0.925), (-0.008589, 0.01076, 0.969), (-0.01685, 0.00912, 0.9665), (-0.02446, 0.007606, 0.9623), (-0.03113, 0.006279, 0.9567), (-0.03661, 0.00519, 0.9499), (-0.04067, 0.004381, 0.9422), (-0.04318, 0.003883, 0.9338), (-0.04403, 0.003714, 0.925), (-0.008091, 0.00912, 0.969), (-0.01587, 0.005898, 0.9665), (-0.02304, 0.002928, 0.9623), (-0.02932, 0.0003249, 0.9567), (-0.03448, -0.001811, 0.9499), (-0.03831, -0.003399, 0.9422), (-0.04067, -0.004376, 0.9338), (-0.04147, -0.004706, 0.925), (-0.007281, 0.007606, 0.969), (-0.01428, 0.002928, 0.9665), (-0.02074, -0.001383, 0.9623), (-0.02639, -0.005163, 0.9567), (-0.03103, -0.008264, 0.9499), (-0.03448, -0.01057, 0.9422), (-0.03661, -0.01199, 0.9338), (-0.03732, -0.01247, 0.925), (-0.006192, 0.006279, 0.969), (-0.01215, 0.0003249, 0.9665), (-0.01763, -0.005163, 0.9623), (-0.02244, -0.009972, 0.9567), (-0.02639, -0.01392, 0.9499), (-0.02932, -0.01685, 0.9422), (-0.03113, -0.01866, 0.9338), (-0.03174, -0.01927, 0.925), (-0.004865, 0.00519, 0.969), (-0.009543, -0.001811, 0.9665), (-0.01385, -0.008264, 0.9623), (-0.01763, -0.01392, 0.9567), (-0.02074, -0.01856, 0.9499), (-0.02304, -0.02201, 0.9422), (-0.02446, -0.02413, 0.9338), (-0.02494, -0.02485, 0.925), (-0.003351, 0.004381, 0.969), (-0.006574, -0.003399, 0.9665), (-0.009543, -0.01057, 0.9623), (-0.01215, -0.01685, 0.9567), (-0.01428, -0.02201, 0.9499), (-0.01587, -0.02584, 0.9422), (-0.01685, -0.0282, 0.9338), (-0.01718, -0.029, 0.925), (-0.001708, 0.003883, 0.969), (-0.003351, -0.004376, 0.9665), (-0.004865, -0.01199, 0.9623), (-0.006192, -0.01866, 0.9567), (-0.007281, -0.02413, 0.9499), (-0.008091, -0.0282, 0.9422), (-0.008589, -0.03071, 0.9338), (-0.008757, -0.03155, 0.925), (0.0, 0.003714, 0.969), (0.0, -0.004706, 0.9665), (0.0, -0.01247, 0.9623), (0.0, -0.01927, 0.9567), (0.0, -0.02485, 0.9499), (0.0, -0.029, 0.9422), (0.0, -0.03155, 0.9338), (0.0, -0.03242, 0.925), (0.0, 0.01247, 0.9699), (0.0, -0.03242, 0.8224), (-0.008757, -0.03155, 0.8224), (-0.01718, -0.029, 0.8224), (-0.02494, -0.02485, 0.8224), (-0.03174, -0.01927, 0.8224), (-0.03732, -0.01247, 0.8224), (-0.04147, -0.004706, 0.8224), (-0.04403, 0.003714, 0.8224), (-0.04489, 0.01247, 0.8224), (0.0, -0.03747, 0.7984), (0.0, -0.03747, 0.7163), (-0.008006, -0.03747, 0.7171), (-0.0157, -0.03747, 0.7195), (-0.0228, -0.03747, 0.7233), (-0.02902, -0.03747, 0.7284), (-0.03412, -0.03747, 0.7346), (-0.03791, -0.03747, 0.7417), (-0.04025, -0.03747, 0.7494), (-0.04104, -0.03747, 0.7574), (-0.04025, -0.03747, 0.7654), (-0.03791, -0.03747, 0.7731), (-0.03412, -0.03747, 0.7802), (-0.02902, -0.03747, 0.7864), (-0.0228, -0.03747, 0.7915), (-0.0157, -0.03747, 0.7953), (-0.008006, -0.03747, 0.7976), (0.0, -0.05602, 0.7984), (0.0, -0.05602, 0.7163), (-0.008006, -0.05602, 0.7171), (-0.0157, -0.05602, 0.7195), (-0.0228, -0.05602, 0.7233), (-0.02902, -0.05602, 0.7284), (-0.03412, -0.05602, 0.7346), (-0.03791, -0.05602, 0.7417), (-0.04025, -0.05602, 0.7494), (-0.04104, -0.05602, 0.7574), (-0.04025, -0.05602, 0.7654), (-0.03791, -0.05602, 0.7731), (-0.03412, -0.05602, 0.7802), (-0.02902, -0.05602, 0.7864), (-0.0228, -0.05602, 0.7915), (-0.0157, -0.05602, 0.7953), (-0.008006, -0.05602, 0.7976), (0.02647, -0.05601, 0.7727), (0.02026, -0.0606, 0.7691), (0.01097, -0.06366, 0.7637), (0.0, -0.06474, 0.7574), (0.006331, -0.06366, 0.7683), (0.0117, -0.0606, 0.7776), (0.01528, -0.05601, 0.7838), (0.0, -0.05601, 0.7879), (0.0, -0.0606, 0.7808), (0.0, -0.06366, 0.77), (-0.006331, -0.06366, 0.7683), (-0.0117, -0.0606, 0.7776), (-0.01528, -0.05601, 0.7838), (-0.02647, -0.05601, 0.7727), (-0.02026, -0.0606, 0.7691), (-0.01097, -0.06366, 0.7637), (-0.01266, -0.06366, 0.7574), (-0.0234, -0.0606, 0.7574), (-0.03057, -0.05601, 0.7574), (-0.02647, -0.05601, 0.7421), (-0.02026, -0.0606, 0.7457), (-0.01097, -0.06366, 0.751), (-0.006331, -0.06366, 0.7464), (-0.0117, -0.0606, 0.7371), (-0.01528, -0.05601, 0.7309), (0.0, -0.05601, 0.7268), (0.0, -0.0606, 0.734), (0.0, -0.06366, 0.7447), (0.006331, -0.06366, 0.7464), (0.0117, -0.0606, 0.7371), (0.01528, -0.05601, 0.7309), (0.02647, -0.05601, 0.7421), (0.02026, -0.0606, 0.7457), (0.01097, -0.06366, 0.751), (0.01266, -0.06366, 0.7574), (0.0234, -0.0606, 0.7574), (0.03057, -0.05601, 0.7574), (0.0, -0.05602, 0.7574), (-0.02209, -0.03747, 0.7994), (0.0, -0.03747, 0.7994), (-0.07394, -0.03747, 0.8937), (0.0, -0.03747, 1.002), (0.0, -0.03747, 0.9819), (-0.05544, -0.03747, 0.9265), (-0.05122, -0.03747, 0.9477), (-0.0392, -0.03747, 0.9657), (-0.02122, -0.03747, 0.9777), (0.0, -0.03747, 0.8216), (-0.02122, -0.03747, 0.8258), (-0.0392, -0.03747, 0.8379), (-0.05122, -0.03747, 0.8558), (-0.05544, -0.03747, 0.8771), (-0.07392, -0.03747, 0.9317), (-0.0683, -0.03747, 0.9584), (-0.05227, -0.03747, 0.9811), (-0.02829, -0.03747, 0.9962), (0.0, -0.01313, 0.9978), (-0.07392, -0.0289, 0.9304), (-0.0683, -0.02286, 0.9562), (-0.05227, -0.01775, 0.9781), (-0.02829, -0.01433, 0.9927), (0.0, 0.009551, 0.9871), (-0.07392, -0.02091, 0.9266), (-0.0683, -0.009255, 0.9497), (-0.05227, 0.0006283, 0.9693), (-0.02829, 0.007232, 0.9825), (0.0, 0.02903, 0.9699), (-0.07392, -0.01406, 0.9205), (-0.0683, 0.002431, 0.9394), (-0.05227, 0.01641, 0.9555), (-0.02829, 0.02575, 0.9662), (0.0, 0.04397, 0.9476), (-0.07392, -0.008794, 0.9127), (-0.0683, 0.0114, 0.9261), (-0.05227, 0.02852, 0.9374), (-0.02829, 0.03996, 0.945), (0.0, 0.05337, 0.9216), (-0.07392, -0.005486, 0.9035), (-0.0683, 0.01704, 0.9105), (-0.05227, 0.03613, 0.9163), (-0.02829, 0.04889, 0.9202), (0.0, 0.05657, 0.8937), (-0.07392, -0.004358, 0.8937), (-0.0683, 0.01896, 0.8937), (-0.05227, 0.03873, 0.8937), (-0.02829, 0.05193, 0.8937), (0.0, 0.05657, 0.8153), (-0.05544, -0.03747, 0.8937), (-0.07392, -0.004358, 0.8153), (-0.0683, 0.01896, 0.8153), (-0.05227, 0.03873, 0.8153), (-0.02829, 0.05193, 0.8153), (-0.02829, 0.05193, 0.7994), (0.0, -0.03747, 0.8153), (-0.05227, 0.03873, 0.7994), (-0.07394, -0.03747, 0.8527), (0.0, 0.05657, 0.8527), (-0.02829, 0.05193, 0.8527), (-0.0683, 0.01896, 0.8527), (-0.05227, 0.03873, 0.8527), (-0.07392, -0.004358, 0.8527), (-0.05227, 0.03873, 0.8732), (-0.07394, -0.03747, 0.8732), (0.0, 0.05657, 0.8732), (-0.02829, 0.05193, 0.8732), (-0.0683, 0.01896, 0.8732), (-0.07392, -0.004358, 0.8732), (-0.06591, -0.03319, 0.8299), (0.0, 0.05657, 0.8322), (-0.02829, 0.05193, 0.8322), (-0.0683, 0.01896, 0.8322), (-0.07392, -0.004358, 0.8322), (-0.05227, 0.03873, 0.8322), (-0.0683, 0.01896, 0.7994), (-0.07392, -0.004358, 0.7994), (-0.02209, -0.03747, 0.8153), (0.0, 0.05657, 0.7994), (-0.03874, -0.03747, 0.8153), (0.0, -0.03393, 0.9819), (-0.05544, -0.03393, 0.9265), (-0.05122, -0.03393, 0.9477), (-0.0392, -0.03393, 0.9657), (-0.02122, -0.03393, 0.9777), (0.0, -0.03393, 0.8216), (-0.02122, -0.03393, 0.8258), (-0.0392, -0.03393, 0.8379), (-0.05122, -0.03393, 0.8558), (-0.05544, -0.03393, 0.8771), (-0.05544, -0.03393, 0.8937), (-0.03874, -0.03747, 0.7994), (-0.02209, -0.03747, 0.7667), (0.0, -0.03747, 0.7667), (-0.02829, 0.05193, 0.7667), (-0.05227, 0.03873, 0.7667), (-0.0683, 0.01896, 0.7667), (-0.07392, -0.004358, 0.7667), (0.0, 0.05657, 0.7667), (-0.03874, -0.03747, 0.7667), (-0.07124, -0.01703, 0.7994), (-0.07124, -0.01703, 0.7667), (-0.06362, -0.02777, 0.7994), (-0.06362, -0.02777, 0.7667), (0.0, -0.03747, 0.5675), (-0.02209, -0.03747, 0.5675), (-0.02829, 0.05193, 0.5675), (-0.05227, 0.03873, 0.5675), (-0.0683, 0.01896, 0.5675), (-0.07392, -0.004358, 0.5675), (0.0, 0.05657, 0.5675), (-0.03874, -0.03747, 0.5675), (-0.07124, -0.01703, 0.5675), (-0.06362, -0.02777, 0.5675), (0.0, -0.03747, 0.5454), (-0.02209, -0.03747, 0.5454), (-0.02829, 0.05193, 0.5454), (-0.05227, 0.03873, 0.5454), (-0.0683, 0.01896, 0.5454), (-0.07392, -0.004358, 0.5454), (0.0, 0.05657, 0.5454), (-0.03874, -0.03747, 0.5454), (-0.07124, -0.01703, 0.5454), (-0.06362, -0.02777, 0.5454), (-0.0683, 0.01896, 0.5746), (-0.05227, 0.03873, 0.5746), (-0.02209, -0.03747, 0.5746), (-0.03874, -0.03747, 0.5746), (-0.02829, 0.05193, 0.5746), (-0.07392, -0.004358, 0.5746), (-0.06362, -0.02777, 0.5746), (0.0, 0.05657, 0.5746), (0.0, -0.03747, 0.5746), (-0.07124, -0.01703, 0.5746), (-0.0676, 0.01875, 0.568), (-0.02242, -0.03643, 0.568), (-0.07311, -0.004051, 0.568), (0.0, -0.03643, 0.568), (-0.05193, 0.03808, 0.568), (-0.0387, -0.03643, 0.568), (-0.02848, 0.051, 0.568), (-0.06303, -0.02694, 0.568), (0.0, 0.05553, 0.568), (-0.07049, -0.01644, 0.568), (0.0, -0.01849, 0.4889), (-0.02213, -0.01672, 0.4889), (-0.0248, 0.0365, 0.4889), (-0.04208, 0.03187, 0.4738), (-0.06541, 0.02509, 0.4738), (-0.07341, 0.009176, 0.4738), (0.0, 0.0376, 0.4889), (-0.04208, -0.009961, 0.4738), (-0.06141, -0.009961, 0.4738), (-0.03822, 0.009176, 0.4738), (-0.02252, 0.009928, 0.4738), (0.0, 0.01005, 0.4738), (-0.06568, 0.01672, 0.1051), (-0.06735, 0.02014, 0.2753), (-0.075, 0.01155, 0.2753), (-0.06334, -0.004291, 0.2753), (-0.04742, -0.004291, 0.2753), (-0.04389, 0.01155, 0.2753), (-0.04742, 0.02501, 0.2753), (-0.07254, 0.01154, 0.1051), (-0.06712, 0.001015, 0.1051), (-0.05146, 0.001015, 0.1051), (-0.04843, 0.01154, 0.1051), (-0.05116, 0.02028, 0.1051), (-0.07392, 0.00738, 0.8998), (-0.07392, -0.002208, 0.8979), (-0.07392, -0.01034, 0.8925), (-0.07392, -0.01577, 0.8843), (-0.07392, -0.01767, 0.8748), (-0.07392, -0.01577, 0.8652), (-0.07392, -0.01034, 0.857), (-0.07392, -0.002208, 0.8516), (-0.07392, 0.00738, 0.8497), (-0.07392, 0.01697, 0.8516), (-0.07392, 0.0251, 0.857), (-0.07392, 0.03053, 0.8652), (-0.07392, 0.03244, 0.8748), (-0.07392, 0.03053, 0.8843), (-0.07392, 0.0251, 0.8925), (-0.07392, 0.01697, 0.8979), (-0.08076, 0.00738, 0.8998), (-0.08076, -0.002208, 0.8979), (-0.08076, -0.01034, 0.8925), (-0.08076, -0.01577, 0.8843), (-0.08076, -0.01767, 0.8748), (-0.08076, -0.01577, 0.8652), (-0.08076, -0.01034, 0.857), (-0.08076, -0.002208, 0.8516), (-0.08076, 0.00738, 0.8497), (-0.08076, 0.01697, 0.8516), (-0.08076, 0.0251, 0.857), (-0.08076, 0.03053, 0.8652), (-0.08076, 0.03244, 0.8748), (-0.08076, 0.03053, 0.8843), (-0.08076, 0.0251, 0.8925), (-0.08076, 0.01697, 0.8979), (-0.08789, 0.00738, 0.8809), (-0.08622, 0.00738, 0.8862), (-0.08371, 0.00738, 0.8897), (-0.08076, 0.00738, 0.8909), (-0.08789, 0.009743, 0.8805), (-0.08622, 0.01175, 0.8853), (-0.08371, 0.01308, 0.8885), (-0.08076, 0.01355, 0.8897), (-0.08789, 0.01175, 0.8791), (-0.08622, 0.01545, 0.8828), (-0.08371, 0.01792, 0.8853), (-0.08076, 0.01879, 0.8862), (-0.08789, 0.01308, 0.8771), (-0.08622, 0.01792, 0.8791), (-0.08371, 0.02115, 0.8805), (-0.08076, 0.02228, 0.8809), (-0.08789, 0.01355, 0.8748), (-0.08622, 0.01879, 0.8748), (-0.08371, 0.02228, 0.8748), (-0.08076, 0.02351, 0.8748), (-0.08848, 0.00738, 0.8748), (-0.08789, 0.01308, 0.8724), (-0.08622, 0.01792, 0.8704), (-0.08371, 0.02115, 0.8691), (-0.08076, 0.02228, 0.8686), (-0.08789, 0.01175, 0.8704), (-0.08622, 0.01545, 0.8667), (-0.08371, 0.01792, 0.8642), (-0.08076, 0.01879, 0.8633), (-0.08789, 0.009743, 0.8691), (-0.08622, 0.01175, 0.8642), (-0.08371, 0.01308, 0.861), (-0.08076, 0.01355, 0.8599), (-0.08789, 0.00738, 0.8686), (-0.08622, 0.00738, 0.8633), (-0.08371, 0.00738, 0.8599), (-0.08076, 0.00738, 0.8586), (-0.08789, 0.005018, 0.8691), (-0.08622, 0.003015, 0.8642), (-0.08371, 0.001677, 0.861), (-0.08076, 0.001207, 0.8599), (-0.08789, 0.003015, 0.8704), (-0.08622, -0.0006852, 0.8667), (-0.08371, -0.003158, 0.8642), (-0.08076, -0.004026, 0.8633), (-0.08789, 0.001677, 0.8724), (-0.08622, -0.003158, 0.8704), (-0.08371, -0.006389, 0.8691), (-0.08076, -0.007523, 0.8686), (-0.08789, 0.001207, 0.8748), (-0.08622, -0.004026, 0.8748), (-0.08371, -0.007523, 0.8748), (-0.08076, -0.008751, 0.8748), (-0.08789, 0.001677, 0.8771), (-0.08622, -0.003158, 0.8791), (-0.08371, -0.006388, 0.8805), (-0.08076, -0.007523, 0.8809), (-0.08789, 0.003015, 0.8791), (-0.08622, -0.0006852, 0.8828), (-0.08371, -0.003158, 0.8853), (-0.08076, -0.004026, 0.8862), (-0.08789, 0.005018, 0.8805), (-0.08622, 0.003015, 0.8853), (-0.08371, 0.001677, 0.8885), (-0.08076, 0.001207, 0.8897), (-0.135, 0.05782, 0.597), (-0.135, 0.06243, 0.5924), (-0.1396, 0.0625, 0.597), (-0.135, 0.06243, 0.8116), (-0.135, 0.05782, 0.807), (-0.1396, 0.0625, 0.807), (-0.135, 0.1214, 0.597), (-0.1396, 0.1167, 0.597), (-0.135, 0.1168, 0.5924), (-0.135, 0.1168, 0.8116), (-0.1396, 0.1167, 0.807), (-0.135, 0.1214, 0.807), (0.0, 0.1186, 0.8116), (0.0, 0.1232, 0.807), (0.0, 0.1232, 0.597), (0.0, 0.1186, 0.5924), (0.0, 0.0558, 0.807), (0.0, 0.06041, 0.8116), (0.0, 0.06041, 0.5924), (0.0, 0.0558, 0.597), (-0.07048, 0.02589, 0.0543), (-0.07923, 0.01154, 0.0543), (-0.07558, -0.05792, 0.0543), (-0.04552, -0.05792, 0.0543), (-0.04174, 0.01154, 0.0543), (-0.05063, 0.02589, 0.0543), (-0.07232, 0.02932, 0.000692), (-0.08268, 0.01013, 0.000692), (-0.07836, -0.06511, 0.000692), (-0.04278, -0.06511, 0.000692), (-0.03829, 0.01013, 0.000692), (-0.04882, 0.02932, 0.000692), (-0.0743, 0.03873, 0.7994), (-0.0743, 0.01896, 0.7994), (-0.0743, 0.03873, 0.7667), (-0.0743, 0.01896, 0.7667), (-0.08815, 0.03873, 0.7903), (-0.08815, 0.01896, 0.7903), (-0.0937, 0.03873, 0.7667), (-0.0937, 0.01896, 0.7667), (-0.0743, 0.03873, 0.6124), (-0.0743, 0.01896, 0.6124), (-0.0937, 0.03873, 0.6124), (-0.0937, 0.01896, 0.6124), (-0.0743, 0.03675, 0.4166), (-0.0743, 0.01698, 0.4166), (-0.0937, 0.03675, 0.4166), (-0.0937, 0.01698, 0.4166), (-0.0743, 0.03675, 0.3614), (-0.0743, 0.01698, 0.3614), (-0.08679, 0.03675, 0.3693), (-0.08679, 0.01698, 0.3693), (-0.0743, 0.01698, 0.389), (-0.0937, 0.01698, 0.389), (-0.0743, 0.03675, 0.389), (-0.0937, 0.03675, 0.389), (-0.04207, -0.01128, 0.2566), (-0.04207, -0.01128, 0.3085), (-0.04207, 0.002341, 0.2566), (-0.04207, 0.002341, 0.3085), (-0.07592, -0.01128, 0.2566), (-0.07592, -0.01128, 0.3085), (-0.07592, 0.002341, 0.2566), (-0.07592, 0.002341, 0.3085), (-0.059, -0.004811, 0.3085), (-0.059, -0.004811, 0.2566), (-0.059, -0.01843, 0.3085), (-0.059, -0.01843, 0.2566), (-0.03866, -0.0112, 0.2906), (-0.03866, -0.0112, 0.3019), (-0.04514, 0.02852, 0.2906), (-0.04514, 0.02852, 0.3019), (-0.07939, -0.011, 0.2906), (-0.07939, -0.011, 0.3019), (-0.07801, 0.01101, 0.2906), (-0.07801, 0.01101, 0.3019), (-0.0663, 0.0236, 0.3019), (-0.0663, 0.0236, 0.2906), (-0.05795, -0.02135, 0.3019), (-0.05795, -0.02135, 0.2906), (-0.03866, -0.0112, 0.2627), (-0.03866, -0.0112, 0.274), (-0.04514, 0.02852, 0.2627), (-0.04514, 0.02852, 0.274), (-0.07939, -0.011, 0.2627), (-0.07939, -0.011, 0.274), (-0.07801, 0.01101, 0.2627), (-0.07801, 0.01101, 0.274), (-0.0663, 0.0236, 0.274), (-0.0663, 0.0236, 0.2627), (-0.05795, -0.02135, 0.274), (-0.05795, -0.02135, 0.2627), (-0.04328, -0.0638, 0.01223), (-0.07785, -0.0638, 0.01223), (-0.07199, 0.0287, 0.01223), (-0.04914, 0.0287, 0.01223), (-0.08205, 0.01038, 0.01223), (-0.03892, 0.01038, 0.01223), (-0.07652, -0.06025, 0.01223), (-0.05002, 0.0254, 0.01223), (-0.08039, 0.008613, 0.01223), (-0.0446, -0.06025, 0.01223), (-0.0711, 0.0254, 0.01223), (-0.04058, 0.008613, 0.01223), (-0.09605, 0.04322, 0.5861), (-0.09605, 0.04322, 0.638), (-0.09623, 0.03432, 0.5861), (-0.09623, 0.03432, 0.638), (-0.06957, 0.04283, 0.5861), (-0.06957, 0.04283, 0.638), (-0.06976, 0.03394, 0.5861), (-0.06976, 0.03394, 0.638), (-0.0829, 0.0388, 0.638), (-0.0829, 0.0388, 0.5861), (-0.0821, 0.04647, 0.638), (-0.0821, 0.04647, 0.5861), (-0.09873, 0.0432, 0.6201), (-0.09873, 0.0432, 0.6314), (-0.09684, 0.01718, 0.6201), (-0.09684, 0.01718, 0.6314), (-0.06686, 0.04261, 0.6201), (-0.06686, 0.04261, 0.6314), (-0.07315, 0.01997, 0.6201), (-0.07315, 0.01997, 0.6314), (-0.07757, 0.01528, 0.6314), (-0.07757, 0.01528, 0.6201), (-0.08288, 0.04839, 0.6314), (-0.08288, 0.04839, 0.6201), (-0.09873, 0.0432, 0.5922), (-0.09873, 0.0432, 0.6035), (-0.09684, 0.01718, 0.5922), (-0.09684, 0.01718, 0.6035), (-0.06686, 0.04261, 0.5922), (-0.06686, 0.04261, 0.6035), (-0.07315, 0.01997, 0.5922), (-0.07315, 0.01997, 0.6035), (-0.07757, 0.01528, 0.6035), (-0.07757, 0.01528, 0.5922), (-0.08288, 0.04839, 0.6035), (-0.08288, 0.04839, 0.5922), (0.0, 0.01315, 0.9819), (-0.05544, 0.01315, 0.9265), (-0.05122, 0.01315, 0.9477), (-0.0392, 0.01315, 0.9657), (-0.02122, 0.01315, 0.9777), (0.0, 0.01315, 0.8216), (-0.02122, 0.01315, 0.8258), (-0.0392, 0.01315, 0.8379), (-0.05122, 0.01315, 0.8558), (-0.05544, 0.01315, 0.8771), (-0.05544, 0.01315, 0.8937), (-0.02494, -0.02485, 0.908), (-0.008757, -0.03155, 0.908), (-0.01718, -0.029, 0.908), (-0.04147, -0.004706, 0.908), (-0.03174, -0.01927, 0.908), (0.0, -0.03242, 0.908), (-0.04489, 0.01247, 0.908), (-0.03732, -0.01247, 0.908), (-0.04403, 0.003714, 0.908), (-0.04244, 0.005234, 0.8653), (-0.04244, 0.005234, 0.8915), (-0.04244, 0.01971, 0.8653), (-0.04244, 0.01971, 0.8915), (-0.05212, 0.005234, 0.8653), (-0.05212, 0.005234, 0.8915), (-0.05212, 0.01971, 0.8653), (-0.05212, 0.01971, 0.8915), (-0.02184, -0.02791, 0.8776), (-0.02184, -0.02791, 0.8838), (-0.02184, -0.01906, 0.8776), (-0.02184, -0.01906, 0.8838), (-0.02757, -0.02389, 0.8776), (-0.02757, -0.02389, 0.8838), (-0.02757, -0.01906, 0.8776), (-0.02757, -0.01906, 0.8838), (-0.005562, -0.03713, 0.8678), (-0.008929, -0.03401, 0.897), (-0.005562, -0.03079, 0.8678), (-0.008929, -0.03079, 0.897), (0.0, -0.03079, 0.897), (0.0, -0.03079, 0.8678), (0.0, -0.03465, 0.897), (0.0, -0.03713, 0.8678), (-0.07571, 0.041, 0.797), (-0.07571, 0.01669, 0.797), (-0.08727, 0.041, 0.7877), (-0.08727, 0.01669, 0.7877), (-0.09121, 0.041, 0.7709), (-0.09121, 0.01669, 0.7709), (-0.08285, 0.041, 0.802), (-0.08285, 0.01669, 0.802), (-0.09441, 0.041, 0.7927), (-0.09441, 0.01669, 0.7927), (-0.09835, 0.041, 0.7759), (-0.09835, 0.01669, 0.7759), (-0.1396, 0.1167, 0.7671), (-0.135, 0.1214, 0.7671), (-0.135, 0.05782, 0.7671), (-0.1396, 0.0625, 0.7671), (0.0, 0.0558, 0.7671), (0.0, 0.1232, 0.7671), (-0.1396, 0.1167, 0.7671), (-0.135, 0.1214, 0.7671), (-0.135, 0.05782, 0.7671), (-0.1396, 0.0625, 0.7671), (0.0, 0.0558, 0.7671), (0.0, 0.1232, 0.7671), (-0.1396, 0.1167, 0.7457), (-0.135, 0.1214, 0.7457), (-0.135, 0.05782, 0.7457), (-0.1396, 0.0625, 0.7457), (0.0, 0.0558, 0.7457), (0.0, 0.1232, 0.7457), (-7.245e-05, 0.1285, 0.7671), (-7.245e-05, 0.1285, 0.7457), (-0.1372, 0.1266, 0.7457), (-0.1372, 0.1266, 0.7671), (-0.1449, 0.1189, 0.7457), (-0.1449, 0.1189, 0.7671), (-0.1373, 0.05262, 0.7671), (-0.1373, 0.05262, 0.7457), (-7.837e-05, 0.05056, 0.7457), (-7.837e-05, 0.05056, 0.7671), (-0.1449, 0.06035, 0.7457), (-0.1449, 0.06035, 0.7671), (-0.1396, 0.1167, 0.6325), (-0.135, 0.1214, 0.6325), (-0.135, 0.05782, 0.6325), (-0.1396, 0.0625, 0.6325), (0.0, 0.0558, 0.6325), (0.0, 0.1232, 0.6325), (-0.1396, 0.1167, 0.6111), (-0.135, 0.1214, 0.6111), (-0.135, 0.05782, 0.6111), (-0.1396, 0.0625, 0.6111), (0.0, 0.0558, 0.6111), (0.0, 0.1232, 0.6111), (0.0, 0.1285, 0.6325), (0.0, 0.1285, 0.6111), (-0.1372, 0.1266, 0.6111), (-0.1372, 0.1266, 0.6325), (-0.1449, 0.1189, 0.6111), (-0.1449, 0.1189, 0.6325), (-0.1373, 0.05262, 0.6325), (-0.1373, 0.05262, 0.6111), (-7.837e-05, 0.05056, 0.6111), (-7.837e-05, 0.05056, 0.6325), (-0.1449, 0.06035, 0.6111), (-0.1449, 0.06035, 0.6325), (-0.05227, 0.03873, 0.6113), (-0.03874, -0.03747, 0.6113), (-0.02829, 0.05193, 0.6113), (-0.06362, -0.02777, 0.6113), (0.0, 0.05657, 0.6113), (-0.07124, -0.01703, 0.6113), (-0.0683, 0.01896, 0.6113), (-0.02209, -0.03747, 0.6113), (-0.07392, -0.004358, 0.6113), (0.0, -0.03747, 0.6113), (-0.05227, 0.03873, 0.6113), (-0.03874, -0.03747, 0.6113), (-0.02829, 0.05193, 0.6113), (-0.06362, -0.02777, 0.6113), (0.0, 0.05657, 0.6113), (-0.07124, -0.01703, 0.6113), (-0.0683, 0.01896, 0.6113), (-0.02209, -0.03747, 0.6113), (-0.07392, -0.004358, 0.6113), (0.0, -0.03747, 0.6113), (-0.05227, 0.03873, 0.6329), (-0.03874, -0.03747, 0.6329), (-0.02829, 0.05193, 0.6329), (-0.06362, -0.02777, 0.6329), (0.0, 0.05657, 0.6329), (-0.07124, -0.01703, 0.6329), (-0.0683, 0.01896, 0.6329), (-0.02209, -0.03747, 0.6329), (-0.07392, -0.004358, 0.6329), (0.0, -0.03747, 0.6329), (-0.07385, -0.01817, 0.6113), (-0.07385, -0.01817, 0.6329), (-0.06541, -0.03006, 0.6329), (-0.06541, -0.03006, 0.6113), (-0.07086, 0.02023, 0.6113), (-0.07086, 0.02023, 0.6329), (-0.07678, -0.004317, 0.6329), (-0.07678, -0.004317, 0.6113), (-0.03927, -0.04026, 0.6113), (-0.03927, -0.04026, 0.6329), (-0.02209, -0.04026, 0.6329), (-0.02209, -0.04026, 0.6113), (-0.0004514, 0.05933, 0.6113), (-0.0004514, 0.05933, 0.6329), (-0.02921, 0.05461, 0.6329), (-0.02921, 0.05461, 0.6113), (-0.05409, 0.04091, 0.6113), (-0.05409, 0.04091, 0.6329), (0.0, -0.04026, 0.6329), (0.0, -0.04026, 0.6113), (-0.05227, 0.03873, 0.7451), (-0.03874, -0.03747, 0.7451), (-0.02829, 0.05193, 0.7451), (-0.06362, -0.02777, 0.7451), (0.0, 0.05657, 0.7451), (-0.07124, -0.01703, 0.7451), (-0.0683, 0.01896, 0.7451), (-0.02209, -0.03747, 0.7451), (-0.07392, -0.004358, 0.7451), (0.0, -0.03747, 0.7451), (-0.05227, 0.03873, 0.7668), (-0.03874, -0.03747, 0.7668), (-0.02829, 0.05193, 0.7668), (-0.06362, -0.02777, 0.7668), (0.0, 0.05657, 0.7668), (-0.07124, -0.01703, 0.7668), (-0.0683, 0.01896, 0.7668), (-0.02209, -0.03747, 0.7668), (-0.07392, -0.004358, 0.7668), (0.0, -0.03747, 0.7668), (-0.07385, -0.01817, 0.7451), (-0.07385, -0.01817, 0.7668), (-0.06541, -0.03006, 0.7668), (-0.06541, -0.03006, 0.7451), (-0.07086, 0.02023, 0.7451), (-0.07086, 0.02023, 0.7668), (-0.07678, -0.004317, 0.7668), (-0.07678, -0.004317, 0.7451), (-0.03927, -0.04026, 0.7451), (-0.03927, -0.04026, 0.7668), (-0.02209, -0.04026, 0.7668), (-0.02209, -0.04026, 0.7451), (-0.0004514, 0.05933, 0.7451), (-0.0004514, 0.05933, 0.7668), (-0.02921, 0.05461, 0.7668), (-0.02921, 0.05461, 0.7451), (-0.05409, 0.04091, 0.7451), (-0.05409, 0.04091, 0.7668), (0.0, -0.04026, 0.7668), (0.0, -0.04026, 0.7451), (-0.0937, 0.03855, 0.5953), (-0.0743, 0.03855, 0.5953), (-0.0937, 0.01879, 0.5953), (-0.0743, 0.01879, 0.5953), (-0.0743, 0.03873, 0.6261), (-0.0743, 0.01896, 0.6261), (-0.0937, 0.03873, 0.6261), (-0.0937, 0.01896, 0.6261), (-0.0743, 0.01896, 0.7021), (-0.0743, 0.03873, 0.7021), (-0.0937, 0.03873, 0.7021), (-0.0937, 0.01896, 0.7021), (-0.05227, 0.03873, 0.689), (-0.03874, -0.03747, 0.689), (-0.02829, 0.05193, 0.689), (-0.06362, -0.02777, 0.689), (0.0, 0.05657, 0.689), (-0.07124, -0.01703, 0.689), (-0.0683, 0.01896, 0.689), (-0.02209, -0.03747, 0.689), (-0.07392, -0.004358, 0.689), (0.0, -0.03747, 0.689), (-0.04623, -0.005549, 0.3193), (-0.04263, 0.01102, 0.3193), (-0.04623, 0.02654, 0.3193), (-0.07465, 0.01102, 0.3193), (-0.06292, -0.005549, 0.3193), (-0.06692, 0.02124, 0.3193), (-0.04804, -0.003477, 0.2492), (-0.04799, 0.02429, 0.2492), (-0.04459, 0.01154, 0.2492), (-0.06709, 0.01962, 0.2492), (-0.07462, 0.01154, 0.2492), (-0.06392, -0.003477, 0.2492), (-0.07883, 0.0132, 0.06787), (-0.06991, 0.02609, 0.06787), (-0.04601, -0.04491, 0.06787), (-0.07437, -0.04491, 0.06787), (-0.04998, 0.02711, 0.06787), (-0.04214, 0.0132, 0.06787), (-0.09419, 0.02802, 0.4814), (-0.09419, 0.03642, 0.4798), (-0.09419, 0.04354, 0.475), (-0.09419, 0.0483, 0.4679), (-0.09419, 0.04997, 0.4595), (-0.09419, 0.0483, 0.4511), (-0.09419, 0.04354, 0.444), (-0.09419, 0.03642, 0.4392), (-0.09419, 0.02802, 0.4375), (-0.09419, 0.01961, 0.4392), (-0.09419, 0.01249, 0.444), (-0.09419, 0.007731, 0.4511), (-0.09419, 0.00606, 0.4595), (-0.09419, 0.007731, 0.4679), (-0.09419, 0.01249, 0.475), (-0.09419, 0.01961, 0.4798), (-0.1014, 0.02802, 0.4814), (-0.1014, 0.03642, 0.4798), (-0.1014, 0.04354, 0.475), (-0.1014, 0.0483, 0.4679), (-0.1014, 0.04997, 0.4595), (-0.1014, 0.0483, 0.4511), (-0.1014, 0.04354, 0.444), (-0.1014, 0.03642, 0.4392), (-0.1014, 0.02802, 0.4375), (-0.1014, 0.01961, 0.4392), (-0.1014, 0.01249, 0.444), (-0.1014, 0.007731, 0.4511), (-0.1014, 0.00606, 0.4595), (-0.1014, 0.007731, 0.4679), (-0.1014, 0.01249, 0.475), (-0.1014, 0.01961, 0.4798), (-0.1014, 0.02802, 0.4762), (-0.1014, 0.03441, 0.4749), (-0.1014, 0.03983, 0.4713), (-0.1014, 0.04345, 0.4659), (-0.1014, 0.04472, 0.4595), (-0.1014, 0.04345, 0.4531), (-0.1014, 0.03983, 0.4477), (-0.1014, 0.03441, 0.4441), (-0.1014, 0.02802, 0.4428), (-0.1014, 0.02162, 0.4441), (-0.1014, 0.01621, 0.4477), (-0.1014, 0.01258, 0.4531), (-0.1014, 0.01131, 0.4595), (-0.1014, 0.01258, 0.4659), (-0.1014, 0.01621, 0.4713), (-0.1014, 0.02162, 0.4749), (-0.1006, 0.02802, 0.4762), (-0.1006, 0.03441, 0.4749), (-0.1006, 0.03983, 0.4713), (-0.1006, 0.04345, 0.4659), (-0.1006, 0.04472, 0.4595), (-0.1006, 0.04345, 0.4531), (-0.1006, 0.03983, 0.4477), (-0.1006, 0.03441, 0.4441), (-0.1006, 0.02802, 0.4428), (-0.1006, 0.02162, 0.4441), (-0.1006, 0.01621, 0.4477), (-0.1006, 0.01258, 0.4531), (-0.1006, 0.01131, 0.4595), (-0.1006, 0.01258, 0.4659), (-0.1006, 0.01621, 0.4713), (-0.1006, 0.02162, 0.4749), (-0.1006, 0.02802, 0.4595), (-0.09419, 0.02802, 0.4595), (-0.07281, 0.03951, 0.4657), (-0.07281, 0.03951, 0.4533), (-0.07281, 0.01652, 0.4657), (-0.07281, 0.01652, 0.4533), (-0.09581, 0.03951, 0.4657), (-0.09581, 0.03951, 0.4533), (-0.09581, 0.01652, 0.4657), (-0.09581, 0.01652, 0.4533)], [], [(4, 3, 11, 12), (2, 1, 9, 10), (5, 4, 12, 13), (3, 2, 10, 11), (1, 0, 8, 9), (6, 5, 13, 14), (13, 12, 19, 20), (11, 10, 17, 18), (9, 8, 15, 16), (14, 13, 20, 21), (12, 11, 18, 19), (10, 9, 16, 17), (16, 15, 22, 23), (21, 20, 27, 28), (19, 18, 25, 26), (17, 16, 23, 24), (20, 19, 26, 27), (18, 17, 24, 25), (28, 27, 35, 36), (26, 25, 33, 34), (24, 23, 31, 32), (27, 26, 34, 35), (25, 24, 32, 33), (23, 22, 30, 31), (35, 34, 41, 42), (33, 32, 39, 40), (31, 30, 37, 38), (36, 35, 42, 43), (34, 33, 40, 41), (32, 31, 38, 39), (42, 41, 48, 49), (40, 39, 46, 47), (38, 37, 44, 45), (43, 42, 49, 50), (41, 40, 47, 48), (39, 38, 45, 46), (50, 49, 56, 57), (48, 47, 54, 55), (46, 45, 52, 53), (49, 48, 55, 56), (47, 46, 53, 54), (45, 44, 51, 52), (55, 54, 61, 62), (53, 52, 59, 60), (56, 55, 62, 63), (54, 53, 60, 61), (52, 51, 58, 59), (57, 56, 63, 64), (63, 62, 69, 70), (61, 60, 67, 68), (59, 58, 65, 66), (64, 63, 70, 71), (62, 61, 68, 69), (60, 59, 66, 67), (68, 67, 74, 75), (66, 65, 72, 73), (71, 70, 77, 78), (69, 68, 75, 76), (67, 66, 73, 74), (70, 69, 76, 77), (78, 77, 84, 85), (76, 75, 82, 83), (74, 73, 80, 81), (77, 76, 83, 84), (75, 74, 81, 82), (73, 72, 79, 80), (0, 29, 8), (7, 6, 14), (7, 14, 21), (8, 29, 15), (15, 29, 22), (7, 21, 28), (22, 29, 30), (7, 28, 36), (30, 29, 37), (7, 36, 43), (37, 29, 44), (7, 43, 50), (44, 29, 51), (7, 50, 57), (51, 29, 58), (7, 57, 64), (7, 64, 71), (58, 29, 65), (65, 29, 72), (7, 71, 78), (72, 29, 79), (7, 78, 85), (81, 80, 1, 2), (79, 29, 0), (7, 85, 6), (84, 83, 4, 5), (82, 81, 2, 3), (80, 79, 0, 1), (85, 84, 5, 6), (83, 82, 3, 4), (86, 90, 93, 89), (87, 91, 90, 86), (88, 92, 91, 87), (89, 93, 92, 88), (90, 94, 97, 93), (91, 95, 94, 90), (92, 96, 95, 91), (93, 97, 96, 92), (94, 98, 101, 97), (95, 99, 98, 94), (96, 100, 99, 95), (97, 101, 100, 96), (98, 102, 105, 101), (99, 103, 102, 98), (100, 104, 103, 99), (101, 105, 104, 100), (102, 106, 109, 105), (103, 107, 106, 102), (104, 108, 107, 103), (105, 109, 108, 104), (106, 110, 113, 109), (107, 111, 110, 106), (108, 112, 111, 107), (109, 113, 112, 108), (110, 114, 117, 113), (111, 115, 114, 110), (112, 116, 115, 111), (113, 117, 116, 112), (114, 118, 121, 117), (115, 119, 118, 114), (116, 120, 119, 115), (117, 121, 120, 116), (118, 122, 125, 121), (119, 123, 122, 118), (120, 124, 123, 119), (121, 125, 124, 120), (122, 126, 129, 125), (123, 127, 126, 122), (124, 128, 127, 123), (125, 129, 128, 124), (126, 130, 133, 129), (127, 131, 130, 126), (128, 132, 131, 127), (129, 133, 132, 128), (130, 134, 137, 133), (131, 135, 134, 130), (132, 136, 135, 131), (133, 137, 136, 132), (134, 138, 141, 137), (135, 139, 138, 134), (136, 140, 139, 135), (137, 141, 140, 136), (138, 142, 145, 141), (139, 143, 142, 138), (140, 144, 143, 139), (141, 145, 144, 140), (142, 146, 149, 145), (143, 147, 146, 142), (144, 148, 147, 143), (145, 149, 148, 144), (150, 154, 157, 153), (151, 155, 154, 150), (152, 156, 155, 151), (153, 157, 156, 152), (154, 158, 161, 157), (155, 159, 158, 154), (156, 160, 159, 155), (157, 161, 160, 156), (158, 162, 165, 161), (159, 163, 162, 158), (160, 164, 163, 159), (161, 165, 164, 160), (162, 166, 169, 165), (163, 167, 166, 162), (164, 168, 167, 163), (165, 169, 168, 164), (166, 170, 173, 169), (167, 171, 170, 166), (168, 172, 171, 167), (169, 173, 172, 168), (170, 174, 177, 173), (171, 175, 174, 170), (172, 176, 175, 171), (173, 177, 176, 172), (174, 178, 181, 177), (175, 179, 178, 174), (176, 180, 179, 175), (177, 181, 180, 176), (178, 182, 185, 181), (179, 183, 182, 178), (180, 184, 183, 179), (181, 185, 184, 180), (182, 186, 189, 185), (183, 187, 186, 182), (184, 188, 187, 183), (185, 189, 188, 184), (190, 194, 197, 193), (191, 195, 194, 190), (192, 196, 195, 191), (193, 197, 196, 192), (200, 199, 207, 208), (201, 200, 208, 209), (202, 201, 209, 210), (203, 202, 210, 211), (204, 203, 211, 212), (205, 204, 212, 213), (199, 198, 206, 207), (212, 211, 219, 220), (213, 212, 220, 221), (207, 206, 214, 215), (208, 207, 215, 216), (209, 208, 216, 217), (210, 209, 217, 218), (211, 210, 218, 219), (217, 216, 224, 225), (218, 217, 225, 226), (219, 218, 226, 227), (220, 219, 227, 228), (221, 220, 228, 229), (215, 214, 222, 223), (216, 215, 223, 224), (229, 228, 236, 237), (223, 222, 230, 231), (224, 223, 231, 232), (225, 224, 232, 233), (226, 225, 233, 234), (227, 226, 234, 235), (228, 227, 235, 236), (233, 232, 240, 241), (234, 233, 241, 242), (235, 234, 242, 243), (236, 235, 243, 244), (237, 236, 244, 245), (231, 230, 238, 239), (232, 231, 239, 240), (245, 244, 252, 253), (239, 238, 246, 247), (240, 239, 247, 248), (241, 240, 248, 249), (242, 241, 249, 250), (243, 242, 250, 251), (244, 243, 251, 252), (250, 249, 257, 258), (251, 250, 258, 259), (252, 251, 259, 260), (253, 252, 260, 261), (247, 246, 254, 255), (248, 247, 255, 256), (249, 248, 256, 257), (255, 254, 965, 966), (256, 255, 966, 967), (257, 256, 967, 968), (258, 257, 968, 969), (259, 258, 969, 970), (260, 259, 970, 971), (261, 260, 971, 972), (705, 707, 263, 264), (707, 706, 262, 263), (711, 709, 265, 266), (709, 705, 264, 265), (712, 708, 267, 268), (706, 1476, 974, 262), (710, 712, 268, 269), (708, 711, 266, 267), (198, 973, 206), (206, 973, 214), (214, 973, 222), (222, 973, 230), (230, 973, 238), (238, 973, 246), (246, 973, 254), (254, 973, 965), (1338, 1335, 572, 565), (567, 573, 1332, 1337), (1521, 746, 570, 1334), (745, 748, 566, 571), (273, 274, 289, 288), (274, 275, 290, 289), (275, 276, 291, 290), (276, 277, 292, 291), (277, 278, 293, 292), (278, 279, 294, 293), (279, 280, 295, 294), (280, 281, 296, 295), (281, 282, 297, 296), (282, 283, 298, 297), (984, 270, 285, 1001), (283, 284, 299, 298), (270, 271, 286, 285), (284, 983, 1000, 299), (271, 272, 287, 286), (272, 273, 288, 287), (1025, 1024, 305, 304), (1026, 1025, 304, 303), (306, 307, 1025, 1026), (307, 308, 1024, 1025), (310, 309, 308, 307), (311, 310, 307, 306), (312, 313, 310, 311), (313, 314, 309, 310), (317, 316, 313, 312), (316, 315, 314, 313), (319, 320, 315, 316), (1043, 1042, 320, 319), (318, 319, 316, 317), (1044, 1043, 319, 318), (322, 323, 1042, 1043), (321, 322, 1043, 1044), (326, 325, 322, 321), (325, 324, 323, 322), (327, 328, 325, 326), (328, 329, 324, 325), (304, 305, 300, 301), (303, 304, 301, 302), (298, 299, 1054), (285, 286, 1054), (299, 1000, 1054), (286, 287, 1054), (287, 288, 1054), (288, 289, 1054), (289, 290, 1054), (290, 291, 1054), (291, 292, 1054), (292, 293, 1054), (293, 294, 1054), (294, 295, 1054), (295, 296, 1054), (296, 297, 1054), (297, 298, 1054), (1001, 285, 1054), (331, 348, 344), (331, 356, 352), (360, 331, 364), (371, 370, 390, 374), (360, 356, 331), (343, 342, 346, 347), (410, 369, 388), (1058, 343, 347, 1073), (341, 340, 344, 345), (342, 341, 345, 346), (346, 345, 349, 350), (347, 346, 350, 351), (345, 344, 348, 349), (1073, 347, 351, 1078), (349, 348, 352, 353), (1078, 351, 355, 1083), (350, 349, 353, 354), (351, 350, 354, 355), (1083, 355, 359, 1088), (354, 353, 357, 358), (355, 354, 358, 359), (353, 352, 356, 357), (1088, 359, 363, 1093), (358, 357, 361, 362), (359, 358, 362, 363), (357, 356, 360, 361), (362, 361, 365, 366), (363, 362, 366, 367), (361, 360, 364, 365), (1093, 363, 367, 1098), (1125, 386, 372, 1103), (389, 387, 370, 371), (386, 389, 371, 372), (387, 388, 369, 370), (340, 331, 344), (331, 352, 348), (331, 340, 332, 368), (340, 341, 333, 332), (341, 342, 334, 333), (342, 343, 335, 334), (335, 343, 1058, 1059), (383, 384, 379, 377), (382, 380, 378, 376), (380, 383, 377, 378), (1120, 382, 376, 1113), (384, 381, 375, 379), (364, 331, 381, 384), (1098, 367, 382, 1120), (366, 365, 383, 380), (367, 366, 380, 382), (365, 364, 384, 383), (339, 381, 331, 368), (338, 375, 381, 339), (377, 379, 388, 387), (376, 378, 389, 386), (378, 377, 387, 389), (1113, 376, 386, 1125), (379, 375, 385, 388), (337, 385, 375, 338), (370, 369, 391, 390), (393, 392, 330, 403), (372, 371, 374, 373), (1064, 1110, 392, 336), (336, 392, 393, 337), (410, 388, 385, 412), (336, 337, 399, 398), (334, 335, 397, 396), (339, 368, 402, 401), (337, 338, 400, 399), (335, 1059, 1135, 397), (332, 333, 395, 394), (338, 339, 401, 400), (368, 332, 394, 402), (1064, 336, 398, 1140), (333, 334, 396, 395), (392, 1110, 1056, 330), (1103, 372, 373, 1133), (373, 374, 406, 405), (330, 1056, 1148, 404), (390, 391, 408, 407), (1133, 373, 405, 1153), (374, 390, 589, 588), (403, 330, 404, 409), (408, 391, 410, 411), (411, 410, 412, 413), (442, 439, 414, 419), (385, 337, 393), (391, 369, 410), (441, 438, 417, 416), (429, 427, 451, 452), (443, 441, 416, 415), (438, 440, 418, 417), (1197, 443, 415, 1165), (439, 1192, 1159, 414), (445, 444, 421, 420), (440, 445, 420, 418), (436, 433, 442, 444), (418, 420, 428, 426), (414, 1159, 1169, 422), (420, 421, 429, 428), (417, 418, 426, 425), (415, 416, 424, 423), (419, 414, 422, 427), (1165, 415, 423, 1175), (416, 417, 425, 424), (794, 791, 437, 435), (791, 790, 436, 437), (793, 1579, 1187, 432), (1574, 789, 434, 1186), (421, 419, 427, 429), (792, 794, 435, 430), (789, 787, 431, 434), (787, 792, 430, 431), (788, 793, 432, 433), (435, 437, 445, 440), (437, 436, 444, 445), (432, 1187, 1192, 439), (1186, 434, 443, 1197), (444, 442, 419, 421), (430, 435, 440, 438), (434, 431, 441, 443), (431, 430, 438, 441), (433, 432, 439, 442), (422, 1169, 1199, 446), (1175, 423, 447, 1205), (425, 426, 450, 449), (888, 456, 461, 885), (426, 428, 452, 450), (427, 422, 446, 451), (424, 425, 449, 448), (423, 424, 448, 447), (454, 1210, 1205, 447), (453, 454, 447, 448), (451, 446, 454, 453), (428, 429, 452), (446, 1199, 1210, 454), (887, 458, 457, 886), (884, 460, 459, 883), (885, 461, 460, 884), (889, 894, 458, 459), (893, 462, 455, 892), (883, 459, 458, 887), (890, 466, 465, 891), (886, 457, 456, 888), (898, 897, 579, 578), (892, 890, 461, 456), (896, 895, 577, 576), (894, 463, 462, 893), (891, 465, 464, 889), (790, 788, 433, 436), (412, 403, 409, 413), (393, 403, 412, 385), (482, 498, 497, 481), (475, 491, 490, 474), (468, 484, 483, 467), (467, 483, 498, 482), (476, 492, 491, 475), (469, 485, 484, 468), (477, 493, 492, 476), (470, 486, 485, 469), (478, 494, 493, 477), (471, 487, 486, 470), (479, 495, 494, 478), (472, 488, 487, 471), (480, 496, 495, 479), (473, 489, 488, 472), (481, 497, 496, 480), (474, 490, 489, 473), (484, 485, 486, 487, 488, 489, 490, 491, 492, 493, 494, 495, 496, 497, 498, 483), (501, 500, 504, 505), (502, 501, 505, 506), (500, 499, 503, 504), (506, 505, 509, 510), (504, 503, 507, 508), (505, 504, 508, 509), (510, 509, 513, 514), (508, 507, 511, 512), (509, 508, 512, 513), (513, 512, 516, 517), (514, 513, 517, 518), (512, 511, 515, 516), (517, 516, 521, 522), (518, 517, 522, 523), (516, 515, 520, 521), (523, 522, 526, 527), (521, 520, 524, 525), (522, 521, 525, 526), (527, 526, 530, 531), (525, 524, 528, 529), (526, 525, 529, 530), (530, 529, 533, 534), (531, 530, 534, 535), (529, 528, 532, 533), (534, 533, 537, 538), (535, 534, 538, 539), (533, 532, 536, 537), (539, 538, 542, 543), (537, 536, 540, 541), (538, 537, 541, 542), (541, 540, 544, 545), (542, 541, 545, 546), (543, 542, 546, 547), (546, 545, 549, 550), (547, 546, 550, 551), (545, 544, 548, 549), (551, 550, 554, 555), (549, 548, 552, 553), (550, 549, 553, 554), (555, 554, 558, 559), (553, 552, 556, 557), (554, 553, 557, 558), (558, 557, 561, 562), (559, 558, 562, 563), (557, 556, 560, 561), (499, 519, 503), (503, 519, 507), (507, 519, 511), (511, 519, 515), (515, 519, 520), (520, 519, 524), (524, 519, 528), (528, 519, 532), (532, 519, 536), (536, 519, 540), (540, 519, 544), (544, 519, 548), (548, 519, 552), (552, 519, 556), (556, 519, 560), (562, 561, 500, 501), (560, 519, 499), (563, 562, 501, 502), (561, 560, 499, 500), (564, 565, 566), (567, 568, 569), (570, 571, 572), (573, 574, 575), (1332, 573, 575, 1333), (745, 571, 570, 746), (573, 567, 569, 574), (747, 564, 566, 748), (565, 572, 571, 566), (1338, 565, 564, 1339), (572, 1335, 1334, 570), (567, 1337, 1336, 568), (747, 1520, 1339, 564), (651, 650, 582, 587), (649, 648, 585, 584), (899, 896, 576, 581), (895, 898, 578, 577), (897, 900, 580, 579), (900, 899, 581, 580), (583, 584, 585, 586), (586, 587, 582, 583), (652, 649, 584, 583), (648, 653, 586, 585), (653, 651, 587, 586), (650, 652, 583, 582), (588, 589, 593, 592), (390, 407, 591, 589), (407, 406, 590, 591), (406, 374, 588, 590), (592, 593, 595, 594), (589, 591, 595, 593), (868, 867, 596, 597), (590, 588, 592, 594), (864, 863, 602, 600), (867, 869, 598, 596), (869, 870, 599, 598), (870, 868, 597, 599), (609, 608, 605, 607), (863, 865, 603, 602), (865, 866, 601, 603), (866, 864, 600, 601), (605, 604, 606, 607), (608, 610, 604, 605), (610, 611, 606, 604), (611, 609, 607, 606), (602, 603, 609, 611), (600, 602, 611, 610), (601, 600, 610, 608), (603, 601, 608, 609), (613, 615, 614, 612), (620, 619, 618, 621), (619, 617, 616, 618), (622, 613, 612, 623), (623, 621, 618, 616), (622, 620, 615, 613), (617, 619, 620, 622), (612, 614, 621, 623), (617, 622, 623, 616), (615, 620, 621, 614), (625, 627, 626, 624), (632, 631, 630, 633), (631, 629, 628, 630), (634, 625, 624, 635), (635, 633, 630, 628), (634, 632, 627, 625), (629, 631, 632, 634), (624, 626, 633, 635), (629, 634, 635, 628), (627, 632, 633, 626), (637, 639, 638, 636), (644, 643, 642, 645), (643, 641, 640, 642), (646, 637, 636, 647), (647, 645, 642, 640), (646, 644, 639, 637), (641, 643, 644, 646), (636, 638, 645, 647), (641, 646, 647, 640), (639, 644, 645, 638), (658, 656, 652, 650), (659, 655, 651, 653), (657, 659, 653, 648), (656, 654, 649, 652), (654, 657, 648, 649), (655, 658, 650, 651), (581, 576, 658, 655), (578, 579, 657, 654), (577, 578, 654, 656), (579, 580, 659, 657), (580, 581, 655, 659), (576, 577, 656, 658), (661, 663, 662, 660), (668, 667, 666, 669), (667, 665, 664, 666), (670, 661, 660, 671), (671, 669, 666, 664), (670, 668, 663, 661), (665, 667, 668, 670), (660, 662, 669, 671), (665, 670, 671, 664), (663, 668, 669, 662), (673, 675, 674, 672), (680, 679, 678, 681), (679, 677, 676, 678), (682, 673, 672, 683), (683, 681, 678, 676), (682, 680, 675, 673), (677, 679, 680, 682), (672, 674, 681, 683), (677, 682, 683, 676), (675, 680, 681, 674), (685, 687, 686, 684), (692, 691, 690, 693), (691, 689, 688, 690), (694, 685, 684, 695), (695, 693, 690, 688), (694, 692, 687, 685), (689, 691, 692, 694), (684, 686, 693, 695), (689, 694, 695, 688), (687, 692, 693, 686), (395, 396, 698, 697), (402, 394, 696, 704), (398, 399, 701, 700), (396, 397, 699, 698), (401, 402, 704, 703), (399, 400, 702, 701), (397, 1135, 1460, 699), (394, 395, 697, 696), (400, 401, 703, 702), (1140, 398, 700, 1465), (704, 696, 697, 698, 699, 1460, 1465, 700, 701, 702, 703), (221, 229, 711, 708), (205, 213, 712, 710), (261, 972, 1476, 706), (213, 221, 708, 712), (237, 245, 705, 709), (229, 237, 709, 711), (253, 261, 706, 707), (245, 253, 707, 705), (714, 716, 715, 713), (716, 720, 719, 715), (720, 718, 717, 719), (718, 714, 713, 717), (713, 715, 719, 717), (718, 720, 716, 714), (722, 724, 723, 721), (724, 728, 727, 723), (728, 726, 725, 727), (726, 722, 721, 725), (721, 723, 727, 725), (726, 728, 724, 722), (1500, 732, 731, 1501), (732, 730, 729, 731), (1503, 1501, 731, 729), (730, 732, 1500, 1502), (730, 1502, 1503, 729), (733, 735, 736, 734), (735, 737, 738, 736), (739, 740, 742, 741), (741, 742, 744, 743), (738, 737, 743, 744), (733, 734, 740, 739), (734, 736, 742, 740), (737, 735, 741, 743), (735, 733, 739, 741), (736, 738, 744, 742), (568, 1336, 1520, 747), (568, 747, 748, 569), (574, 745, 746, 575), (574, 569, 748, 745), (1333, 575, 746, 1521), (1527, 1533, 754, 750), (750, 754, 753, 749), (751, 755, 1532, 1526), (749, 753, 756, 752), (752, 756, 755, 751), (757, 760, 759, 758), (760, 762, 761, 759), (763, 766, 765, 764), (762, 768, 767, 761), (768, 763, 764, 767), (755, 764, 765, 1532), (749, 762, 760, 750), (1533, 758, 759, 754), (756, 767, 764, 755), (752, 768, 762, 749), (1527, 757, 758, 1533), (1526, 766, 763, 751), (754, 759, 761, 753), (1532, 765, 766, 1526), (750, 760, 757, 1527), (751, 763, 768, 752), (753, 761, 767, 756), (1551, 1557, 774, 770), (770, 774, 773, 769), (771, 775, 1556, 1550), (769, 773, 776, 772), (772, 776, 775, 771), (1558, 778, 777, 1559), (778, 780, 779, 777), (781, 784, 783, 782), (780, 786, 785, 779), (786, 781, 782, 785), (775, 782, 783, 1556), (769, 780, 778, 770), (1557, 1559, 777, 774), (776, 785, 782, 775), (772, 786, 780, 769), (1550, 784, 781, 771), (774, 777, 779, 773), (1556, 783, 784, 1550), (770, 778, 1558, 1551), (771, 781, 786, 772), (773, 779, 785, 776), (878, 876, 788, 790), (876, 881, 793, 788), (875, 880, 792, 787), (877, 875, 787, 789), (880, 882, 794, 792), (1676, 877, 789, 1574), (881, 1681, 1579, 793), (879, 878, 790, 791), (882, 879, 791, 794), (799, 798, 806, 807), (800, 802, 810, 808), (796, 801, 809, 804), (802, 799, 807, 810), (1584, 797, 805, 1594), (795, 800, 808, 803), (801, 1589, 1599, 809), (797, 795, 803, 805), (798, 796, 804, 806), (811, 812, 813, 814), (815, 816, 817, 818), (819, 820, 821, 822), (818, 817, 812, 811), (823, 824, 825, 826), (827, 828, 816, 815), (822, 821, 1618, 1619), (826, 825, 828, 827), (814, 813, 820, 819), (798, 799, 811, 814), (796, 798, 814, 819), (809, 1599, 1618, 821), (799, 802, 818, 811), (801, 796, 819, 822), (807, 806, 813, 812), (806, 804, 820, 813), (1584, 1594, 824, 823), (800, 795, 827, 815), (810, 807, 812, 817), (804, 809, 821, 820), (795, 797, 826, 827), (803, 808, 816, 828), (802, 800, 815, 818), (805, 803, 828, 825), (797, 1584, 823, 826), (808, 810, 817, 816), (1589, 801, 822, 1619), (1594, 805, 825, 824), (833, 832, 840, 841), (834, 836, 844, 842), (830, 835, 843, 838), (836, 833, 841, 844), (1624, 831, 839, 1634), (829, 834, 842, 837), (835, 1629, 1639, 843), (831, 829, 837, 839), (832, 830, 838, 840), (845, 846, 847, 848), (849, 850, 851, 852), (853, 854, 855, 856), (852, 851, 846, 845), (857, 858, 859, 860), (861, 862, 850, 849), (856, 855, 1658, 1659), (860, 859, 862, 861), (848, 847, 854, 853), (832, 833, 845, 848), (830, 832, 848, 853), (843, 1639, 1658, 855), (833, 836, 852, 845), (835, 830, 853, 856), (841, 840, 847, 846), (840, 838, 854, 847), (1624, 1634, 858, 857), (834, 829, 861, 849), (844, 841, 846, 851), (838, 843, 855, 854), (829, 831, 860, 861), (837, 842, 850, 862), (836, 834, 849, 852), (839, 837, 862, 859), (831, 1624, 857, 860), (842, 844, 851, 850), (1629, 835, 856, 1659), (1634, 839, 859, 858), (597, 596, 864, 866), (599, 597, 866, 865), (598, 599, 865, 863), (596, 598, 863, 864), (874, 871, 868, 870), (873, 874, 870, 869), (872, 873, 869, 867), (871, 872, 867, 868), (591, 590, 872, 871), (590, 594, 873, 872), (594, 595, 874, 873), (595, 591, 871, 874), (408, 411, 879, 882), (411, 413, 878, 879), (404, 1148, 1681, 881), (1153, 405, 877, 1676), (407, 408, 882, 880), (405, 406, 875, 877), (406, 407, 880, 875), (409, 404, 881, 876), (413, 409, 876, 878), (450, 886, 888, 449), (451, 883, 887, 452), (448, 885, 884, 453), (453, 884, 883, 451), (452, 887, 886, 450), (449, 888, 885, 448), (460, 891, 889, 459), (458, 894, 893, 457), (455, 466, 890, 892), (461, 890, 891, 460), (457, 893, 892, 456), (464, 463, 894, 889), (465, 466, 899, 900), (464, 465, 900, 897), (462, 463, 898, 895), (466, 455, 896, 899), (455, 462, 895, 896), (463, 464, 897, 898), (1020, 1026, 303), (1020, 306, 1026), (1020, 311, 306), (1020, 312, 311), (1020, 317, 312), (1020, 318, 317), (1020, 1044, 318), (1020, 321, 1044), (1020, 326, 321), (1020, 327, 326), (1020, 302, 327), (302, 301, 328, 327), (301, 300, 329, 328), (1020, 303, 302), (903, 911, 910, 902), (904, 912, 911, 903), (905, 913, 912, 904), (906, 914, 913, 905), (907, 915, 914, 906), (908, 916, 915, 907), (902, 910, 909, 901), (915, 923, 922, 914), (916, 924, 923, 915), (910, 918, 917, 909), (911, 919, 918, 910), (912, 920, 919, 911), (913, 921, 920, 912), (914, 922, 921, 913), (920, 928, 927, 919), (921, 929, 928, 920), (922, 930, 929, 921), (923, 931, 930, 922), (924, 932, 931, 923), (918, 926, 925, 917), (919, 927, 926, 918), (932, 940, 939, 931), (926, 934, 933, 925), (927, 935, 934, 926), (928, 936, 935, 927), (929, 937, 936, 928), (930, 938, 937, 929), (931, 939, 938, 930), (936, 944, 943, 935), (937, 945, 944, 936), (938, 946, 945, 937), (939, 947, 946, 938), (940, 948, 947, 939), (934, 942, 941, 933), (935, 943, 942, 934), (948, 956, 955, 947), (942, 950, 949, 941), (943, 951, 950, 942), (944, 952, 951, 943), (945, 953, 952, 944), (946, 954, 953, 945), (947, 955, 954, 946), (953, 961, 960, 952), (954, 962, 961, 953), (955, 963, 962, 954), (956, 964, 963, 955), (950, 958, 957, 949), (951, 959, 958, 950), (952, 960, 959, 951), (958, 966, 965, 957), (959, 967, 966, 958), (960, 968, 967, 959), (961, 969, 968, 960), (962, 970, 969, 961), (963, 971, 970, 962), (964, 972, 971, 963), (1471, 977, 976, 1473), (1473, 976, 975, 1472), (1478, 979, 978, 1475), (1475, 978, 977, 1471), (1479, 981, 980, 1474), (1472, 975, 974, 1476), (1477, 982, 981, 1479), (1474, 980, 979, 1478), (901, 909, 973), (909, 917, 973), (917, 925, 973), (925, 933, 973), (933, 941, 973), (941, 949, 973), (949, 957, 973), (957, 965, 973), (1338, 1321, 1328, 1335), (1323, 1337, 1332, 1329), (1521, 1334, 1326, 1517), (1516, 1327, 1322, 1519), (988, 1005, 1006, 989), (989, 1006, 1007, 990), (990, 1007, 1008, 991), (991, 1008, 1009, 992), (992, 1009, 1010, 993), (993, 1010, 1011, 994), (994, 1011, 1012, 995), (995, 1012, 1013, 996), (996, 1013, 1014, 997), (997, 1014, 1015, 998), (984, 1001, 1002, 985), (998, 1015, 1016, 999), (985, 1002, 1003, 986), (999, 1016, 1000, 983), (986, 1003, 1004, 987), (987, 1004, 1005, 988), (1025, 1022, 1023, 1024), (1026, 1021, 1022, 1025), (1027, 1026, 1025, 1028), (1028, 1025, 1024, 1029), (1031, 1028, 1029, 1030), (1032, 1027, 1028, 1031), (1033, 1032, 1031, 1034), (1034, 1031, 1030, 1035), (1038, 1033, 1034, 1037), (1037, 1034, 1035, 1036), (1040, 1037, 1036, 1041), (1043, 1040, 1041, 1042), (1039, 1038, 1037, 1040), (1044, 1039, 1040, 1043), (1046, 1043, 1042, 1047), (1045, 1044, 1043, 1046), (1050, 1045, 1046, 1049), (1049, 1046, 1047, 1048), (1051, 1050, 1049, 1052), (1052, 1049, 1048, 1053), (1022, 1018, 1017, 1023), (1021, 1019, 1018, 1022), (1015, 1054, 1016), (1002, 1054, 1003), (1016, 1054, 1000), (1003, 1054, 1004), (1004, 1054, 1005), (1005, 1054, 1006), (1006, 1054, 1007), (1007, 1054, 1008), (1008, 1054, 1009), (1009, 1054, 1010), (1010, 1054, 1011), (1011, 1054, 1012), (1012, 1054, 1013), (1013, 1054, 1014), (1014, 1054, 1015), (1001, 1054, 1002), (1057, 1074, 1079), (1057, 1084, 1089), (1094, 1099, 1057), (1107, 1111, 1130, 1106), (1094, 1057, 1089), (1072, 1077, 1076, 1071), (1155, 1128, 1105), (1058, 1073, 1077, 1072), (1070, 1075, 1074, 1069), (1071, 1076, 1075, 1070), (1076, 1081, 1080, 1075), (1077, 1082, 1081, 1076), (1075, 1080, 1079, 1074), (1073, 1078, 1082, 1077), (1080, 1085, 1084, 1079), (1078, 1083, 1087, 1082), (1081, 1086, 1085, 1080), (1082, 1087, 1086, 1081), (1083, 1088, 1092, 1087), (1086, 1091, 1090, 1085), (1087, 1092, 1091, 1086), (1085, 1090, 1089, 1084), (1088, 1093, 1097, 1092), (1091, 1096, 1095, 1090), (1092, 1097, 1096, 1091), (1090, 1095, 1094, 1089), (1096, 1101, 1100, 1095), (1097, 1102, 1101, 1096), (1095, 1100, 1099, 1094), (1093, 1098, 1102, 1097), (1125, 1103, 1108, 1126), (1129, 1107, 1106, 1127), (1126, 1108, 1107, 1129), (1127, 1106, 1105, 1128), (1069, 1074, 1057), (1057, 1079, 1084), (1057, 1104, 1060, 1069), (1069, 1060, 1061, 1070), (1070, 1061, 1062, 1071), (1071, 1062, 1063, 1072), (1063, 1059, 1058, 1072), (1122, 1115, 1117, 1123), (1121, 1114, 1116, 1118), (1118, 1116, 1115, 1122), (1120, 1113, 1114, 1121), (1123, 1117, 1112, 1119), (1099, 1123, 1119, 1057), (1098, 1120, 1121, 1102), (1101, 1118, 1122, 1100), (1102, 1121, 1118, 1101), (1100, 1122, 1123, 1099), (1068, 1104, 1057, 1119), (1067, 1068, 1119, 1112), (1115, 1127, 1128, 1117), (1114, 1126, 1129, 1116), (1116, 1129, 1127, 1115), (1113, 1125, 1126, 1114), (1117, 1128, 1124, 1112), (1066, 1067, 1112, 1124), (1106, 1130, 1131, 1105), (1134, 1146, 1055, 1132), (1108, 1109, 1111, 1107), (1064, 1065, 1132, 1110), (1065, 1066, 1134, 1132), (1155, 1157, 1124, 1128), (1065, 1141, 1142, 1066), (1062, 1138, 1139, 1063), (1068, 1144, 1145, 1104), (1066, 1142, 1143, 1067), (1063, 1139, 1135, 1059), (1060, 1136, 1137, 1061), (1067, 1143, 1144, 1068), (1104, 1145, 1136, 1060), (1064, 1140, 1141, 1065), (1061, 1137, 1138, 1062), (1132, 1055, 1056, 1110), (1103, 1133, 1109, 1108), (1109, 1149, 1150, 1111), (1055, 1147, 1148, 1056), (1130, 1151, 1152, 1131), (1133, 1153, 1149, 1109), (1111, 1352, 1353, 1130), (1146, 1154, 1147, 1055), (1152, 1156, 1155, 1131), (1156, 1158, 1157, 1155), (1194, 1166, 1160, 1190), (1124, 1134, 1066), (1131, 1155, 1105), (1193, 1162, 1163, 1189), (1178, 1207, 1206, 1176), (1195, 1161, 1162, 1193), (1189, 1163, 1164, 1191), (1197, 1165, 1161, 1195), (1190, 1160, 1159, 1192), (1198, 1167, 1168, 1196), (1191, 1164, 1167, 1198), (1185, 1196, 1194, 1182), (1164, 1174, 1177, 1167), (1160, 1170, 1169, 1159), (1167, 1177, 1178, 1168), (1163, 1173, 1174, 1164), (1161, 1171, 1172, 1162), (1166, 1176, 1170, 1160), (1165, 1175, 1171, 1161), (1162, 1172, 1173, 1163), (1578, 1184, 1188, 1575), (1575, 1188, 1185, 1573), (1577, 1181, 1187, 1579), (1574, 1186, 1183, 1572), (1168, 1178, 1176, 1166), (1576, 1179, 1184, 1578), (1572, 1183, 1180, 1570), (1570, 1180, 1179, 1576), (1571, 1182, 1181, 1577), (1184, 1191, 1198, 1188), (1188, 1198, 1196, 1185), (1181, 1190, 1192, 1187), (1186, 1197, 1195, 1183), (1196, 1168, 1166, 1194), (1179, 1189, 1191, 1184), (1183, 1195, 1193, 1180), (1180, 1193, 1189, 1179), (1182, 1194, 1190, 1181), (1170, 1200, 1199, 1169), (1175, 1205, 1201, 1171), (1173, 1203, 1204, 1174), (1687, 1684, 1217, 1212), (1174, 1204, 1207, 1177), (1176, 1206, 1200, 1170), (1172, 1202, 1203, 1173), (1171, 1201, 1202, 1172), (1209, 1201, 1205, 1210), (1208, 1202, 1201, 1209), (1206, 1208, 1209, 1200), (1177, 1207, 1178), (1200, 1209, 1210, 1199), (1686, 1685, 1213, 1214), (1683, 1682, 1215, 1216), (1684, 1683, 1216, 1217), (1688, 1215, 1214, 1693), (1692, 1691, 1211, 1218), (1682, 1686, 1214, 1215), (1689, 1690, 1221, 1222), (1685, 1687, 1212, 1213), (1697, 1342, 1343, 1696), (1691, 1212, 1217, 1689), (1695, 1340, 1341, 1694), (1693, 1692, 1218, 1219), (1690, 1688, 1220, 1221), (1573, 1185, 1182, 1571), (1157, 1158, 1154, 1146), (1134, 1124, 1157, 1146), (1238, 1237, 1253, 1254), (1231, 1230, 1246, 1247), (1224, 1223, 1239, 1240), (1223, 1238, 1254, 1239), (1232, 1231, 1247, 1248), (1225, 1224, 1240, 1241), (1233, 1232, 1248, 1249), (1226, 1225, 1241, 1242), (1234, 1233, 1249, 1250), (1227, 1226, 1242, 1243), (1235, 1234, 1250, 1251), (1228, 1227, 1243, 1244), (1236, 1235, 1251, 1252), (1229, 1228, 1244, 1245), (1237, 1236, 1252, 1253), (1230, 1229, 1245, 1246), (1240, 1239, 1254, 1253, 1252, 1251, 1250, 1249, 1248, 1247, 1246, 1245, 1244, 1243, 1242, 1241), (1257, 1261, 1260, 1256), (1258, 1262, 1261, 1257), (1256, 1260, 1259, 1255), (1262, 1266, 1265, 1261), (1260, 1264, 1263, 1259), (1261, 1265, 1264, 1260), (1266, 1270, 1269, 1265), (1264, 1268, 1267, 1263), (1265, 1269, 1268, 1264), (1269, 1273, 1272, 1268), (1270, 1274, 1273, 1269), (1268, 1272, 1271, 1267), (1273, 1278, 1277, 1272), (1274, 1279, 1278, 1273), (1272, 1277, 1276, 1271), (1279, 1283, 1282, 1278), (1277, 1281, 1280, 1276), (1278, 1282, 1281, 1277), (1283, 1287, 1286, 1282), (1281, 1285, 1284, 1280), (1282, 1286, 1285, 1281), (1286, 1290, 1289, 1285), (1287, 1291, 1290, 1286), (1285, 1289, 1288, 1284), (1290, 1294, 1293, 1289), (1291, 1295, 1294, 1290), (1289, 1293, 1292, 1288), (1295, 1299, 1298, 1294), (1293, 1297, 1296, 1292), (1294, 1298, 1297, 1293), (1297, 1301, 1300, 1296), (1298, 1302, 1301, 1297), (1299, 1303, 1302, 1298), (1302, 1306, 1305, 1301), (1303, 1307, 1306, 1302), (1301, 1305, 1304, 1300), (1307, 1311, 1310, 1306), (1305, 1309, 1308, 1304), (1306, 1310, 1309, 1305), (1311, 1315, 1314, 1310), (1309, 1313, 1312, 1308), (1310, 1314, 1313, 1309), (1314, 1318, 1317, 1313), (1315, 1319, 1318, 1314), (1313, 1317, 1316, 1312), (1255, 1259, 1275), (1259, 1263, 1275), (1263, 1267, 1275), (1267, 1271, 1275), (1271, 1276, 1275), (1276, 1280, 1275), (1280, 1284, 1275), (1284, 1288, 1275), (1288, 1292, 1275), (1292, 1296, 1275), (1296, 1300, 1275), (1300, 1304, 1275), (1304, 1308, 1275), (1308, 1312, 1275), (1312, 1316, 1275), (1318, 1257, 1256, 1317), (1316, 1255, 1275), (1319, 1258, 1257, 1318), (1317, 1256, 1255, 1316), (1320, 1322, 1321), (1323, 1325, 1324), (1326, 1328, 1327), (1329, 1331, 1330), (1332, 1333, 1331, 1329), (1516, 1517, 1326, 1327), (1329, 1330, 1325, 1323), (1518, 1519, 1322, 1320), (1321, 1322, 1327, 1328), (1338, 1339, 1320, 1321), (1328, 1326, 1334, 1335), (1323, 1324, 1336, 1337), (1518, 1320, 1339, 1520), (1415, 1351, 1346, 1414), (1413, 1348, 1349, 1412), (1698, 1345, 1340, 1695), (1694, 1341, 1342, 1697), (1696, 1343, 1344, 1699), (1699, 1344, 1345, 1698), (1347, 1350, 1349, 1348), (1350, 1347, 1346, 1351), (1416, 1347, 1348, 1413), (1412, 1349, 1350, 1417), (1417, 1350, 1351, 1415), (1414, 1346, 1347, 1416), (1352, 1356, 1357, 1353), (1130, 1353, 1355, 1151), (1151, 1355, 1354, 1150), (1150, 1354, 1352, 1111), (1356, 1358, 1359, 1357), (1353, 1357, 1359, 1355), (1665, 1361, 1360, 1664), (1354, 1358, 1356, 1352), (1661, 1364, 1366, 1660), (1664, 1360, 1362, 1666), (1666, 1362, 1363, 1667), (1667, 1363, 1361, 1665), (1373, 1371, 1369, 1372), (1660, 1366, 1367, 1662), (1662, 1367, 1365, 1663), (1663, 1365, 1364, 1661), (1369, 1371, 1370, 1368), (1372, 1369, 1368, 1374), (1374, 1368, 1370, 1375), (1375, 1370, 1371, 1373), (1366, 1375, 1373, 1367), (1364, 1374, 1375, 1366), (1365, 1372, 1374, 1364), (1367, 1373, 1372, 1365), (1377, 1376, 1378, 1379), (1384, 1385, 1382, 1383), (1383, 1382, 1380, 1381), (1386, 1387, 1376, 1377), (1387, 1380, 1382, 1385), (1386, 1377, 1379, 1384), (1381, 1386, 1384, 1383), (1376, 1387, 1385, 1378), (1381, 1380, 1387, 1386), (1379, 1378, 1385, 1384), (1389, 1388, 1390, 1391), (1396, 1397, 1394, 1395), (1395, 1394, 1392, 1393), (1398, 1399, 1388, 1389), (1399, 1392, 1394, 1397), (1398, 1389, 1391, 1396), (1393, 1398, 1396, 1395), (1388, 1399, 1397, 1390), (1393, 1392, 1399, 1398), (1391, 1390, 1397, 1396), (1401, 1400, 1402, 1403), (1408, 1409, 1406, 1407), (1407, 1406, 1404, 1405), (1410, 1411, 1400, 1401), (1411, 1404, 1406, 1409), (1410, 1401, 1403, 1408), (1405, 1410, 1408, 1407), (1400, 1411, 1409, 1402), (1405, 1404, 1411, 1410), (1403, 1402, 1409, 1408), (1422, 1414, 1416, 1420), (1423, 1417, 1415, 1419), (1421, 1412, 1417, 1423), (1420, 1416, 1413, 1418), (1418, 1413, 1412, 1421), (1419, 1415, 1414, 1422), (1345, 1419, 1422, 1340), (1342, 1418, 1421, 1343), (1341, 1420, 1418, 1342), (1343, 1421, 1423, 1344), (1344, 1423, 1419, 1345), (1340, 1422, 1420, 1341), (1425, 1424, 1426, 1427), (1432, 1433, 1430, 1431), (1431, 1430, 1428, 1429), (1434, 1435, 1424, 1425), (1435, 1428, 1430, 1433), (1434, 1425, 1427, 1432), (1429, 1434, 1432, 1431), (1424, 1435, 1433, 1426), (1429, 1428, 1435, 1434), (1427, 1426, 1433, 1432), (1437, 1436, 1438, 1439), (1444, 1445, 1442, 1443), (1443, 1442, 1440, 1441), (1446, 1447, 1436, 1437), (1447, 1440, 1442, 1445), (1446, 1437, 1439, 1444), (1441, 1446, 1444, 1443), (1436, 1447, 1445, 1438), (1441, 1440, 1447, 1446), (1439, 1438, 1445, 1444), (1449, 1448, 1450, 1451), (1456, 1457, 1454, 1455), (1455, 1454, 1452, 1453), (1458, 1459, 1448, 1449), (1459, 1452, 1454, 1457), (1458, 1449, 1451, 1456), (1453, 1458, 1456, 1455), (1448, 1459, 1457, 1450), (1453, 1452, 1459, 1458), (1451, 1450, 1457, 1456), (1137, 1462, 1463, 1138), (1145, 1470, 1461, 1136), (1141, 1466, 1467, 1142), (1138, 1463, 1464, 1139), (1144, 1469, 1470, 1145), (1142, 1467, 1468, 1143), (1139, 1464, 1460, 1135), (1136, 1461, 1462, 1137), (1143, 1468, 1469, 1144), (1140, 1465, 1466, 1141), (1470, 1469, 1468, 1467, 1466, 1465, 1460, 1464, 1463, 1462, 1461), (924, 1474, 1478, 932), (908, 1477, 1479, 916), (964, 1472, 1476, 972), (916, 1479, 1474, 924), (940, 1475, 1471, 948), (932, 1478, 1475, 940), (956, 1473, 1472, 964), (948, 1471, 1473, 956), (1481, 1480, 1482, 1483), (1483, 1482, 1486, 1487), (1487, 1486, 1484, 1485), (1485, 1484, 1480, 1481), (1480, 1484, 1486, 1482), (1485, 1481, 1483, 1487), (1489, 1488, 1490, 1491), (1491, 1490, 1494, 1495), (1495, 1494, 1492, 1493), (1493, 1492, 1488, 1489), (1488, 1492, 1494, 1490), (1493, 1489, 1491, 1495), (1500, 1501, 1498, 1499), (1499, 1498, 1496, 1497), (1503, 1496, 1498, 1501), (1497, 1502, 1500, 1499), (1497, 1496, 1503, 1502), (1504, 1505, 1507, 1506), (1506, 1507, 1509, 1508), (1510, 1512, 1513, 1511), (1512, 1514, 1515, 1513), (1509, 1515, 1514, 1508), (1504, 1510, 1511, 1505), (1505, 1511, 1513, 1507), (1508, 1514, 1512, 1506), (1506, 1512, 1510, 1504), (1507, 1513, 1515, 1509), (1324, 1518, 1520, 1336), (1324, 1325, 1519, 1518), (1330, 1331, 1517, 1516), (1330, 1516, 1519, 1325), (1333, 1521, 1517, 1331), (1527, 1523, 1529, 1533), (1523, 1522, 1528, 1529), (1524, 1526, 1532, 1530), (1522, 1525, 1531, 1528), (1525, 1524, 1530, 1531), (1534, 1535, 1536, 1537), (1537, 1536, 1538, 1539), (1540, 1541, 1542, 1543), (1539, 1538, 1544, 1545), (1545, 1544, 1541, 1540), (1530, 1532, 1542, 1541), (1522, 1523, 1537, 1539), (1533, 1529, 1536, 1535), (1531, 1530, 1541, 1544), (1525, 1522, 1539, 1545), (1527, 1533, 1535, 1534), (1526, 1524, 1540, 1543), (1529, 1528, 1538, 1536), (1532, 1526, 1543, 1542), (1523, 1527, 1534, 1537), (1524, 1525, 1545, 1540), (1528, 1531, 1544, 1538), (1551, 1547, 1553, 1557), (1547, 1546, 1552, 1553), (1548, 1550, 1556, 1554), (1546, 1549, 1555, 1552), (1549, 1548, 1554, 1555), (1558, 1559, 1560, 1561), (1561, 1560, 1562, 1563), (1564, 1565, 1566, 1567), (1563, 1562, 1568, 1569), (1569, 1568, 1565, 1564), (1554, 1556, 1566, 1565), (1546, 1547, 1561, 1563), (1557, 1553, 1560, 1559), (1555, 1554, 1565, 1568), (1549, 1546, 1563, 1569), (1551, 1557, 1559, 1558), (1550, 1548, 1564, 1567), (1553, 1552, 1562, 1560), (1556, 1550, 1567, 1566), (1547, 1551, 1558, 1561), (1548, 1549, 1569, 1564), (1552, 1555, 1568, 1562), (1675, 1573, 1571, 1673), (1673, 1571, 1577, 1679), (1672, 1570, 1576, 1678), (1674, 1572, 1570, 1672), (1678, 1576, 1578, 1680), (1676, 1574, 1572, 1674), (1679, 1577, 1579, 1681), (1677, 1575, 1573, 1675), (1680, 1578, 1575, 1677), (1585, 1595, 1593, 1583), (1586, 1596, 1598, 1588), (1581, 1591, 1597, 1587), (1588, 1598, 1595, 1585), (1584, 1594, 1592, 1582), (1580, 1590, 1596, 1586), (1587, 1597, 1599, 1589), (1582, 1592, 1590, 1580), (1583, 1593, 1591, 1581), (1600, 1603, 1602, 1601), (1604, 1607, 1606, 1605), (1608, 1611, 1610, 1609), (1607, 1600, 1601, 1606), (1612, 1615, 1614, 1613), (1616, 1604, 1605, 1617), (1611, 1619, 1618, 1610), (1615, 1616, 1617, 1614), (1603, 1608, 1609, 1602), (1583, 1603, 1600, 1585), (1581, 1608, 1603, 1583), (1597, 1610, 1618, 1599), (1585, 1600, 1607, 1588), (1587, 1611, 1608, 1581), (1595, 1601, 1602, 1593), (1593, 1602, 1609, 1591), (1584, 1612, 1613, 1594), (1586, 1604, 1616, 1580), (1598, 1606, 1601, 1595), (1591, 1609, 1610, 1597), (1580, 1616, 1615, 1582), (1590, 1617, 1605, 1596), (1588, 1607, 1604, 1586), (1592, 1614, 1617, 1590), (1599, 1618, 1619, 1589), (1582, 1615, 1612, 1584), (1596, 1605, 1606, 1598), (1589, 1619, 1611, 1587), (1594, 1613, 1614, 1592), (1625, 1635, 1633, 1623), (1626, 1636, 1638, 1628), (1621, 1631, 1637, 1627), (1628, 1638, 1635, 1625), (1624, 1634, 1632, 1622), (1620, 1630, 1636, 1626), (1627, 1637, 1639, 1629), (1622, 1632, 1630, 1620), (1623, 1633, 1631, 1621), (1640, 1643, 1642, 1641), (1644, 1647, 1646, 1645), (1648, 1651, 1650, 1649), (1647, 1640, 1641, 1646), (1652, 1655, 1654, 1653), (1656, 1644, 1645, 1657), (1651, 1659, 1658, 1650), (1655, 1656, 1657, 1654), (1643, 1648, 1649, 1642), (1623, 1643, 1640, 1625), (1621, 1648, 1643, 1623), (1637, 1650, 1658, 1639), (1625, 1640, 1647, 1628), (1627, 1651, 1648, 1621), (1635, 1641, 1642, 1633), (1633, 1642, 1649, 1631), (1624, 1652, 1653, 1634), (1626, 1644, 1656, 1620), (1638, 1646, 1641, 1635), (1631, 1649, 1650, 1637), (1620, 1656, 1655, 1622), (1630, 1657, 1645, 1636), (1628, 1647, 1644, 1626), (1632, 1654, 1657, 1630), (1639, 1658, 1659, 1629), (1622, 1655, 1652, 1624), (1636, 1645, 1646, 1638), (1629, 1659, 1651, 1627), (1634, 1653, 1654, 1632), (1361, 1663, 1661, 1360), (1363, 1662, 1663, 1361), (1362, 1660, 1662, 1363), (1360, 1661, 1660, 1362), (1671, 1667, 1665, 1668), (1670, 1666, 1667, 1671), (1669, 1664, 1666, 1670), (1668, 1665, 1664, 1669), (1355, 1668, 1669, 1354), (1354, 1669, 1670, 1358), (1358, 1670, 1671, 1359), (1359, 1671, 1668, 1355), (1152, 1680, 1677, 1156), (1156, 1677, 1675, 1158), (1147, 1679, 1681, 1148), (1153, 1676, 1674, 1149), (1151, 1678, 1680, 1152), (1149, 1674, 1672, 1150), (1150, 1672, 1678, 1151), (1154, 1673, 1679, 1147), (1158, 1675, 1673, 1154), (1204, 1203, 1687, 1685), (1206, 1207, 1686, 1682), (1202, 1208, 1683, 1684), (1208, 1206, 1682, 1683), (1207, 1204, 1685, 1686), (1203, 1202, 1684, 1687), (1216, 1215, 1688, 1690), (1214, 1213, 1692, 1693), (1211, 1691, 1689, 1222), (1217, 1216, 1690, 1689), (1213, 1212, 1691, 1692), (1220, 1688, 1693, 1219), (1221, 1699, 1698, 1222), (1220, 1696, 1699, 1221), (1218, 1694, 1697, 1219), (1222, 1698, 1695, 1211), (1211, 1695, 1694, 1218), (1219, 1697, 1696, 1220), (1020, 1021, 1026), (1020, 1026, 1027), (1020, 1027, 1032), (1020, 1032, 1033), (1020, 1033, 1038), (1020, 1038, 1039), (1020, 1039, 1044), (1020, 1044, 1045), (1020, 1045, 1050), (1020, 1050, 1051), (1020, 1051, 1019), (1019, 1051, 1052, 1018), (1018, 1052, 1053, 1017), (1020, 1019, 1021), (1707, 1706, 1722, 1723), (1715, 1714, 1730, 1731), (1708, 1707, 1723, 1724), (1701, 1700, 1716, 1717), (1700, 1715, 1731, 1716), (1709, 1708, 1724, 1725), (1702, 1701, 1717, 1718), (1710, 1709, 1725, 1726), (1703, 1702, 1718, 1719), (1711, 1710, 1726, 1727), (1704, 1703, 1719, 1720), (1712, 1711, 1727, 1728), (1705, 1704, 1720, 1721), (1713, 1712, 1728, 1729), (1706, 1705, 1721, 1722), (1714, 1713, 1729, 1730), (1722, 1721, 1737, 1738), (1730, 1729, 1745, 1746), (1723, 1722, 1738, 1739), (1731, 1730, 1746, 1747), (1724, 1723, 1739, 1740), (1717, 1716, 1732, 1733), (1716, 1731, 1747, 1732), (1725, 1724, 1740, 1741), (1718, 1717, 1733, 1734), (1726, 1725, 1741, 1742), (1719, 1718, 1734, 1735), (1727, 1726, 1742, 1743), (1720, 1719, 1735, 1736), (1728, 1727, 1743, 1744), (1721, 1720, 1736, 1737), (1729, 1728, 1744, 1745), (1743, 1742, 1758, 1759), (1736, 1735, 1751, 1752), (1744, 1743, 1759, 1760), (1737, 1736, 1752, 1753), (1745, 1744, 1760, 1761), (1738, 1737, 1753, 1754), (1746, 1745, 1761, 1762), (1739, 1738, 1754, 1755), (1747, 1746, 1762, 1763), (1740, 1739, 1755, 1756), (1733, 1732, 1748, 1749), (1732, 1747, 1763, 1748), (1741, 1740, 1756, 1757), (1734, 1733, 1749, 1750), (1742, 1741, 1757, 1758), (1735, 1734, 1750, 1751), (1749, 1748, 1764), (1748, 1763, 1764), (1757, 1756, 1764), (1750, 1749, 1764), (1758, 1757, 1764), (1751, 1750, 1764), (1759, 1758, 1764), (1752, 1751, 1764), (1760, 1759, 1764), (1753, 1752, 1764), (1761, 1760, 1764), (1754, 1753, 1764), (1762, 1761, 1764), (1755, 1754, 1764), (1763, 1762, 1764), (1756, 1755, 1764), (1768, 1766, 1770, 1772), (1773, 1771, 1767, 1769), (1768, 1772, 1773, 1769), (1766, 1768, 1769, 1767), (1770, 1766, 1767, 1771), (1772, 1770, 1771, 1773), (1701, 1702, 1765), (1709, 1710, 1765), (1702, 1703, 1765), (1710, 1711, 1765), (1703, 1704, 1765), (1711, 1712, 1765), (1704, 1705, 1765), (1712, 1713, 1765), (1705, 1706, 1765), (1713, 1714, 1765), (1706, 1707, 1765), (1714, 1715, 1765), (1707, 1708, 1765), (1700, 1701, 1765), (1715, 1700, 1765), (1708, 1709, 1765)])
me_cube_001.polygons.foreach_set('use_smooth', [True] * 1713)
me_cube_001.polygons.foreach_set('material_index', [0, 0, 0, 0, 0, 0, 0, 0, 0, 0, 0, 0, 0, 0, 0, 0, 0, 0, 0, 0, 0, 0, 0, 0, 0, 0, 0, 0, 0, 0, 0, 0, 0, 0, 0, 0, 0, 0, 0, 0, 0, 0, 0, 0, 0, 0, 0, 0, 0, 0, 0, 0, 0, 0, 0, 0, 0, 0, 0, 0, 0, 0, 0, 0, 0, 0, 0, 0, 0, 0, 0, 0, 0, 0, 0, 0, 0, 0, 0, 0, 0, 0, 0, 0, 0, 0, 0, 0, 0, 0, 0, 0, 0, 0, 0, 0, 3, 3, 3, 3, 3, 3, 3, 3, 3, 3, 3, 3, 3, 3, 3, 3, 3, 3, 3, 3, 3, 3, 3, 3, 3, 3, 3, 3, 3, 3, 3, 3, 3, 3, 3, 3, 3, 3, 3, 3, 3, 3, 3, 3, 3, 3, 3, 3, 3, 3, 3, 3, 3, 3, 3, 3, 3, 3, 3, 3, 3, 3, 3, 3, 3, 3, 3, 3, 3, 3, 3, 3, 3, 3, 3, 3, 3, 3, 3, 3, 3, 3, 3, 3, 3, 3, 3, 3, 3, 3, 3, 3, 3, 3, 3, 3, 3, 3, 3, 3, 2, 2, 2, 2, 2, 2, 2, 2, 2, 2, 2, 2, 2, 2, 2, 2, 2, 2, 2, 2, 2, 2, 2, 2, 2, 2, 2, 2, 2, 2, 2, 2, 2, 2, 2, 2, 2, 2, 2, 2, 2, 2, 2, 2, 2, 2, 2, 2, 2, 2, 2, 2, 2, 2, 2, 2, 2, 2, 2, 2, 2, 2, 2, 2, 2, 2, 2, 2, 2, 2, 2, 2, 3, 3, 3, 3, 0, 0, 0, 0, 0, 0, 0, 0, 0, 0, 0, 0, 0, 0, 0, 0, 1, 1, 1, 1, 1, 1, 1, 1, 1, 1, 1, 1, 1, 1, 1, 1, 1, 1, 1, 1, 1, 1, 0, 0, 0, 0, 0, 0, 0, 0, 0, 0, 0, 0, 0, 0, 0, 0, 0, 0, 0, 0, 0, 0, 0, 0, 0, 0, 0, 0, 0, 0, 0, 0, 0, 0, 0, 0, 0, 0, 0, 0, 0, 0, 0, 0, 0, 0, 0, 0, 0, 0, 0, 0, 0, 0, 0, 0, 0, 0, 0, 0, 0, 0, 0, 0, 0, 0, 0, 0, 0, 0, 0, 0, 0, 0, 0, 0, 0, 0, 0, 0, 0, 0, 0, 0, 0, 0, 0, 0, 0, 0, 0, 0, 0, 0, 0, 0, 0, 0, 0, 0, 0, 2, 0, 0, 2, 3, 2, 2, 2, 2, 2, 2, 0, 2, 2, 2, 2, 2, 2, 2, 2, 0, 0, 0, 0, 2, 0, 0, 0, 0, 0, 0, 0, 0, 2, 0, 0, 0, 0, 3, 3, 3, 3, 3, 3, 3, 3, 3, 3, 3, 3, 3, 3, 3, 3, 3, 3, 3, 3, 3, 0, 3, 0, 3, 3, 0, 0, 0, 2, 2, 2, 2, 2, 2, 2, 2, 2, 2, 2, 2, 2, 2, 2, 2, 2, 3, 3, 3, 3, 3, 3, 3, 3, 3, 3, 3, 3, 3, 3, 3, 3, 3, 3, 3, 3, 3, 3, 3, 3, 3, 3, 3, 3, 3, 3, 3, 3, 3, 3, 3, 3, 3, 3, 3, 3, 3, 3, 3, 3, 3, 3, 3, 3, 3, 3, 3, 3, 3, 3, 3, 3, 3, 3, 3, 3, 3, 3, 3, 3, 3, 3, 3, 3, 3, 3, 3, 3, 3, 3, 3, 3, 3, 2, 2, 0, 0, 0, 0, 2, 2, 2, 2, 2, 2, 0, 0, 0, 0, 0, 0, 0, 0, 0, 0, 0, 0, 2, 0, 0, 0, 2, 2, 2, 2, 2, 2, 2, 2, 2, 2, 2, 2, 2, 2, 2, 2, 2, 2, 3, 3, 3, 3, 3, 3, 3, 3, 3, 3, 3, 3, 3, 3, 3, 3, 3, 3, 3, 3, 3, 3, 3, 3, 3, 3, 2, 2, 2, 2, 2, 2, 2, 2, 2, 2, 2, 2, 2, 2, 2, 2, 3, 3, 3, 3, 3, 3, 3, 3, 3, 3, 3, 3, 3, 3, 3, 3, 3, 3, 3, 3, 0, 0, 0, 0, 0, 0, 0, 0, 0, 0, 0, 2, 2, 2, 2, 2, 2, 2, 2, 0, 0, 0, 0, 0, 0, 0, 0, 0, 0, 0, 0, 2, 2, 2, 2, 2, 2, 2, 2, 2, 2, 2, 2, 2, 2, 2, 3, 3, 3, 3, 3, 0, 0, 0, 0, 0, 0, 0, 0, 0, 0, 0, 0, 0, 0, 0, 0, 0, 0, 0, 0, 0, 0, 0, 0, 0, 0, 0, 0, 0, 0, 0, 0, 0, 0, 0, 0, 0, 0, 0, 0, 0, 0, 0, 0, 0, 0, 0, 0, 0, 0, 0, 0, 3, 3, 3, 3, 3, 3, 3, 3, 3, 3, 3, 3, 3, 3, 3, 3, 3, 3, 3, 3, 3, 3, 3, 3, 3, 3, 3, 3, 3, 3, 3, 3, 3, 3, 3, 3, 3, 3, 3, 3, 3, 3, 3, 3, 3, 3, 3, 3, 3, 3, 3, 3, 3, 3, 3, 3, 3, 3, 3, 3, 3, 3, 3, 3, 3, 3, 3, 3, 3, 3, 3, 3, 3, 3, 0, 0, 0, 0, 0, 0, 0, 0, 0, 0, 0, 0, 0, 0, 0, 0, 0, 0, 0, 0, 0, 3, 3, 3, 3, 3, 3, 3, 3, 3, 3, 3, 3, 0, 0, 0, 0, 0, 0, 1, 1, 1, 1, 1, 1, 1, 1, 1, 1, 1, 1, 1, 1, 2, 2, 2, 2, 2, 2, 2, 2, 2, 2, 2, 2, 2, 2, 2, 2, 2, 2, 2, 2, 2, 2, 2, 2, 2, 2, 2, 2, 2, 2, 2, 2, 2, 2, 2, 2, 2, 2, 2, 2, 2, 2, 2, 2, 2, 2, 2, 2, 2, 2, 2, 2, 2, 2, 2, 2, 2, 2, 2, 2, 2, 2, 2, 2, 2, 2, 2, 2, 2, 2, 2, 2, 3, 3, 3, 3, 0, 0, 0, 0, 0, 0, 0, 0, 0, 0, 0, 0, 0, 0, 0, 0, 1, 1, 1, 1, 1, 1, 1, 1, 1, 1, 1, 1, 1, 1, 1, 1, 1, 1, 1, 1, 1, 1, 0, 0, 0, 0, 0, 0, 0, 0, 0, 0, 0, 0, 0, 0, 0, 0, 0, 0, 0, 0, 0, 0, 0, 0, 0, 0, 0, 0, 0, 0, 0, 0, 0, 0, 0, 0, 0, 0, 0, 0, 0, 0, 0, 0, 0, 0, 0, 0, 0, 0, 0, 0, 0, 0, 0, 0, 0, 0, 0, 0, 0, 0, 0, 0, 0, 0, 0, 0, 0, 0, 0, 0, 0, 0, 0, 0, 0, 0, 0, 0, 0, 0, 0, 0, 0, 0, 0, 0, 0, 0, 0, 0, 0, 0, 0, 0, 0, 0, 0, 0, 0, 2, 0, 0, 2, 3, 2, 2, 2, 2, 2, 2, 0, 2, 2, 2, 2, 2, 2, 2, 2, 0, 0, 0, 0, 2, 0, 0, 0, 0, 0, 0, 0, 0, 2, 0, 0, 0, 0, 3, 3, 3, 3, 3, 3, 3, 3, 3, 3, 3, 3, 3, 3, 3, 3, 3, 3, 3, 3, 3, 0, 3, 0, 3, 3, 0, 0, 0, 2, 2, 2, 2, 2, 2, 2, 2, 2, 2, 2, 2, 2, 2, 2, 2, 2, 3, 3, 3, 3, 3, 3, 3, 3, 3, 3, 3, 3, 3, 3, 3, 3, 3, 3, 3, 3, 3, 3, 3, 3, 3, 3, 3, 3, 3, 3, 3, 3, 3, 3, 3, 3, 3, 3, 3, 3, 3, 3, 3, 3, 3, 3, 3, 3, 3, 3, 3, 3, 3, 3, 3, 3, 3, 3, 3, 3, 3, 3, 3, 3, 3, 3, 3, 3, 3, 3, 3, 3, 3, 3, 3, 3, 3, 2, 2, 0, 0, 0, 0, 2, 2, 2, 2, 2, 2, 0, 0, 0, 0, 0, 0, 0, 0, 0, 0, 0, 0, 2, 0, 0, 0, 2, 2, 2, 2, 2, 2, 2, 2, 2, 2, 2, 2, 2, 2, 2, 2, 2, 2, 3, 3, 3, 3, 3, 3, 3, 3, 3, 3, 3, 3, 3, 3, 3, 3, 3, 3, 3, 3, 3, 3, 3, 3, 3, 3, 2, 2, 2, 2, 2, 2, 2, 2, 2, 2, 2, 2, 2, 2, 2, 2, 3, 3, 3, 3, 3, 3, 3, 3, 3, 3, 3, 3, 3, 3, 3, 3, 3, 3, 3, 3, 0, 0, 0, 0, 0, 0, 0, 0, 0, 0, 0, 2, 2, 2, 2, 2, 2, 2, 2, 0, 0, 0, 0, 0, 0, 0, 0, 0, 0, 0, 0, 2, 2, 2, 2, 2, 2, 2, 2, 2, 2, 2, 2, 2, 2, 2, 3, 3, 3, 3, 3, 0, 0, 0, 0, 0, 0, 0, 0, 0, 0, 0, 0, 0, 0, 0, 0, 0, 0, 0, 0, 0, 0, 0, 0, 0, 0, 0, 0, 0, 0, 0, 0, 0, 0, 0, 0, 0, 0, 0, 0, 0, 0, 0, 0, 0, 0, 0, 0, 0, 0, 0, 0, 0, 3, 3, 3, 3, 3, 3, 3, 3, 3, 3, 3, 3, 3, 3, 3, 3, 3, 3, 3, 3, 3, 3, 3, 3, 3, 3, 3, 3, 3, 3, 3, 3, 3, 3, 3, 3, 3, 3, 3, 3, 3, 3, 3, 3, 3, 3, 3, 3, 3, 3, 3, 3, 3, 3, 3, 3, 3, 3, 3, 3, 3, 3, 3, 3, 3, 3, 3, 3, 3, 3, 3, 3, 3, 3, 3, 3, 0, 0, 0, 0, 0, 0, 0, 0, 0, 0, 0, 0, 0, 0, 0, 0, 0, 0, 0, 0, 0, 3, 3, 3, 3, 3, 3, 3, 3, 3, 3, 3, 3, 0, 0, 0, 0, 0, 0, 1, 1, 1, 1, 1, 1, 1, 1, 1, 1, 1, 1, 1, 1, 4, 4, 4, 4, 4, 4, 4, 4, 4, 4, 4, 4, 4, 4, 4, 4, 4, 4, 4, 4, 4, 4, 4, 4, 4, 4, 4, 4, 4, 4, 4, 4, 4, 4, 4, 4, 4, 4, 4, 4, 4, 4, 4, 4, 4, 4, 4, 4, 5, 5, 5, 5, 5, 5, 5, 5, 5, 5, 5, 5, 5, 5, 5, 5, 6, 6, 6, 6, 6, 6, 4, 4, 4, 4, 4, 4, 4, 4, 4, 4, 4, 4, 4, 4, 4, 4])
me_cube_001.materials.append(mat_verde)
me_cube_001.materials.append(mat_luz)
me_cube_001.materials.append(mat_azul_oscuro)
me_cube_001.materials.append(mat_cyan)
me_cube_001.materials.append(mat_azul_oscuro_001)
me_cube_001.materials.append(mat_luz_001)
me_cube_001.materials.append(mat_cyan_001)
me_cube_001.use_remesh_preserve_volume = False
me_cube_001.use_remesh_preserve_attributes = False
me_cube_001.use_mirror_vertex_groups = False
me_cube_001.update()

# ---- objects
ob_cube_001 = bpy.data.objects.new('Cube.001', me_cube_001)
ob_camera = bpy.data.objects.new('Camera', cam_camera)
ob_sun = bpy.data.objects.new('Sun', light_sun_002)

# ---- transforms, parenting, visibility, modifiers, constraints
ob_cube_001.location = (0.0, 0.0, 5.96e-08)
ob_cube_001.display_type = 'SOLID'
ob_cube_001.lineart.crease_threshold = 0.0
_m = ob_cube_001.modifiers.new('Auto Smooth', 'NODES')
_m.node_group = ng_auto_smooth
_gi = [s.identifier for s in ng_auto_smooth.interface.items_tree if s.item_type == 'SOCKET' and s.in_out == 'INPUT']
_m[_gi[1]] = 0.7589  # Angle
ob_camera.location = (7.681, -7.681, 8.105)
ob_camera.rotation_euler = (0.9599, -0.0, 0.7854)
ob_camera.lock_rotations_4d = False
ob_camera.empty_display_type = 'ARROWS'
ob_camera.color = (0.0, 0.0, 0.0, 0.0)
ob_camera.display_type = 'WIRE'
ob_camera.lineart.crease_threshold = 0.0
ob_sun.location = (-3.365, -2.968, 0.4287)
ob_sun.rotation_euler = (0.7854, -0.0, -0.7854)
ob_sun.lineart.crease_threshold = 0.0

# ---- collection membership
col_collection_1.objects.link(ob_cube_001)
col_collection_1.objects.link(ob_camera)
col_collection_2.objects.link(ob_sun)

# ---- scene / render settings (as saved in the file)
scene.camera = ob_camera
scene.frame_start = 1; scene.frame_end = 81; scene.frame_set(0)
scene.render.engine = 'CYCLES'
scene.render.resolution_x = 60
scene.render.resolution_y = 138
scene.render.dither_intensity = 0.0
scene.render.film_transparent = True
scene.render.use_motion_blur = True
scene.render.motion_blur_shutter = 3.0
scene.cycles.use_denoising = False
scene.cycles.samples = 144
scene.cycles.sampling_pattern = 'TABULATED_SOBOL'
scene.cycles.light_sampling_threshold = 0.0
scene.cycles.use_adaptive_sampling = False
scene.cycles.use_light_tree = False
scene.cycles.caustics_reflective = False
scene.cycles.caustics_refractive = False
scene.cycles.blur_glossy = 0.0
scene.cycles.max_bounces = 8
scene.cycles.diffuse_bounces = 1
scene.cycles.transmission_bounces = 3
scene.cycles.transparent_max_bounces = 7
scene.cycles.pixel_filter_type = 'GAUSSIAN'
scene.cycles.sample_clamp_indirect = 0.0
scene.view_settings.view_transform = 'Standard'
bpy.context.view_layer.update()
